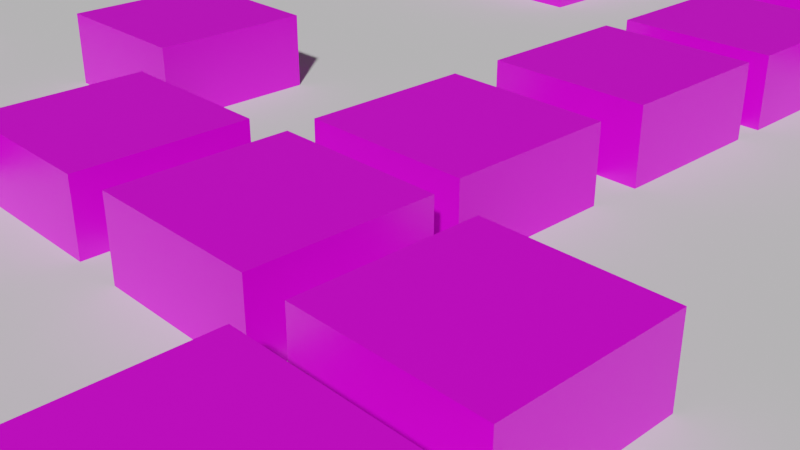 # Source: cetkaik.blend  (saved by Blender 2.80.75; exported with 4.5.12 LTS)
import bpy
from mathutils import Matrix  # noqa: F401  (used for matrix-valued properties, if any)

bpy.ops.wm.read_factory_settings(use_empty=True)
scene = bpy.context.scene
scene.name = 'Scene'

# ---- collections
col_collection = bpy.data.collections.new('Collection'); scene.collection.children.link(col_collection)

# ---- images (referenced by path relative to the original .blend; pixels are not part of the script)
import os
ASSET_DIR = os.environ.get("B2B_ASSET_DIR", "")  # directory of the original .blend (textures are referenced by path, not embedded)
HERE = os.path.dirname(os.path.abspath(__file__))  # packed textures are extracted next to this script under _unpacked/

def load_image(name, relpath, width, height, colorspace="sRGB"):
    """Load a texture the original file referenced (path relative to the .blend, or extracted next to this script)."""
    p = next((c for c in (os.path.join(HERE, relpath), os.path.join(ASSET_DIR, relpath)) if relpath and os.path.exists(c)), "")
    if p:
        img = bpy.data.images.load(p, check_existing=True)
        img.name = name
    else:  # same state as the original file: an image datablock whose file is absent (Cycles renders it pink)
        img = bpy.data.images.new(name, width, height)
        img.source = "FILE"
        img.filepath = "//" + (relpath or name)
    img.colorspace_settings.name = colorspace
    return img
img_kauk_001 = load_image('kauk.001', 'textures/kauk.png', 1024, 1024, 'sRGB')
img_maun_png_001 = load_image('maun.png.001', 'textures/maun.png', 1024, 1024, 'sRGB')
img_b_uai_png = load_image('b_uai.png', 'textures/b_uai.png', 1024, 1024, 'sRGB')
img_b_io_png = load_image('b_io.png', 'textures/b_io.png', 1024, 1024, 'sRGB')
img_b_kaun_png = load_image('b_kaun.png', 'textures/b_kaun.png', 1024, 1024, 'sRGB')
img_b_gua_png = load_image('b_gua.png', 'textures/b_gua.png', 1024, 1024, 'sRGB')
img_tuk_png_002 = load_image('tuk.png.002', 'textures/tuk.png', 1024, 1024, 'sRGB')
img_nuak_png = load_image('nuak.png', 'textures/nuak.png', 1024, 1024, 'sRGB')
img_kauk_007 = load_image('kauk.007', 'textures/kauk.png', 1024, 1024, 'sRGB')
img_kauk_006 = load_image('kauk.006', 'textures/kauk.png', 1024, 1024, 'sRGB')
img_kua_png = load_image('kua.png', 'textures/kua.png', 1024, 1024, 'sRGB')
img_kaun_png = load_image('kaun.png', 'textures/kaun.png', 1024, 1024, 'sRGB')
img_b_dau_png = load_image('b_dau.png', 'textures/b_dau.png', 1024, 1024, 'sRGB')
img_b_tuk_png = load_image('b_tuk.png', 'textures/b_tuk.png', 1024, 1024, 'sRGB')
img_b_kua_png = load_image('b_kua.png', 'textures/b_kua.png', 1024, 1024, 'sRGB')
img_tuk_png_008 = load_image('tuk.png.008', 'textures/tuk.png', 1024, 1024, 'sRGB')
img_kauk_019 = load_image('kauk.019', 'textures/kauk.png', 1024, 1024, 'sRGB')
img_kauk_018 = load_image('kauk.018', 'textures/kauk.png', 1024, 1024, 'sRGB')
img_b_tam_png = load_image('b_tam.png', 'textures/b_tam.png', 1024, 1024, 'sRGB')
img_kauk_013 = load_image('kauk.013', 'textures/kauk.png', 1024, 1024, 'sRGB')
img_kauk_012 = load_image('kauk.012', 'textures/kauk.png', 1024, 1024, 'sRGB')
img_b_nuak_png = load_image('b_nuak.png', 'textures/b_nuak.png', 1024, 1024, 'sRGB')
img_dau_png = load_image('dau.png', 'textures/dau.png', 1024, 1024, 'sRGB')
img_gua_png = load_image('gua.png', 'textures/gua.png', 1024, 1024, 'sRGB')
img_b_maun_png = load_image('b_maun.png', 'textures/b_maun.png', 1024, 1024, 'sRGB')
img_io_png = load_image('io.png', 'textures/io.png', 1024, 1024, 'sRGB')
img_uai_png_020 = load_image('uai.png.020', 'textures/uai.png', 1024, 1024, 'sRGB')
img_b_kauk_png = load_image('b_kauk.png', 'textures/b_kauk.png', 1024, 1024, 'sRGB')
img_b_kauk_png_001 = load_image('b_kauk.png.001', 'textures/b_kauk.png', 1024, 1024, 'sRGB')
img_kauk_021 = load_image('kauk.021', 'textures/kauk.png', 1024, 1024, 'sRGB')
img_b_kauk_png_002 = load_image('b_kauk.png.002', 'textures/b_kauk.png', 1024, 1024, 'sRGB')
img_b_kauk_png_003 = load_image('b_kauk.png.003', 'textures/b_kauk.png', 1024, 1024, 'sRGB')
img_b_kauk_png_004 = load_image('b_kauk.png.004', 'textures/b_kauk.png', 1024, 1024, 'sRGB')
img_b_kauk_png_005 = load_image('b_kauk.png.005', 'textures/b_kauk.png', 1024, 1024, 'sRGB')
img_b_tuk_png_001 = load_image('b_tuk.png.001', 'textures/b_tuk.png', 1024, 1024, 'sRGB')
img_b_kauk_png_006 = load_image('b_kauk.png.006', 'textures/b_kauk.png', 1024, 1024, 'sRGB')
img_b_kauk_png_007 = load_image('b_kauk.png.007', 'textures/b_kauk.png', 1024, 1024, 'sRGB')
img_b_dau_png_001 = load_image('b_dau.png.001', 'textures/b_dau.png', 1024, 1024, 'sRGB')
img_kaun_png_001 = load_image('kaun.png.001', 'textures/kaun.png', 1024, 1024, 'sRGB')
img_kua_png_001 = load_image('kua.png.001', 'textures/kua.png', 1024, 1024, 'sRGB')
img_maun_png_016 = load_image('maun.png.016', 'textures/maun.png', 1024, 1024, 'sRGB')
img_uai_png_021 = load_image('uai.png.021', 'textures/uai.png', 1024, 1024, 'sRGB')
img_b_uai_png_001 = load_image('b_uai.png.001', 'textures/b_uai.png', 1024, 1024, 'sRGB')
img_b_gua_png_001 = load_image('b_gua.png.001', 'textures/b_gua.png', 1024, 1024, 'sRGB')
img_dau_png_001 = load_image('dau.png.001', 'textures/dau.png', 1024, 1024, 'sRGB')
img_b_kaun_png_001 = load_image('b_kaun.png.001', 'textures/b_kaun.png', 1024, 1024, 'sRGB')
img_b_maun_png_001 = load_image('b_maun.png.001', 'textures/b_maun.png', 1024, 1024, 'sRGB')
img_b_kua_png_001 = load_image('b_kua.png.001', 'textures/b_kua.png', 1024, 1024, 'sRGB')
img_gua_png_001 = load_image('gua.png.001', 'textures/gua.png', 1024, 1024, 'sRGB')

# ---- materials (node trees are filled in below, after node groups)
mat_mat_kauk_001 = bpy.data.materials.new('mat_kauk.001')
mat_mat_kauk_001.alpha_threshold = 0.0
mat_mat_kauk_001.use_transparent_shadow = False
mat_mat_kauk_001.line_color = (0.0, 0.0, 0.0, 1.0)
mat_mat_maun_001 = bpy.data.materials.new('mat_maun.001')
mat_mat_maun_001.use_transparent_shadow = False
mat_mat_b_uai = bpy.data.materials.new('mat_b_uai')
mat_mat_b_uai.alpha_threshold = 0.0
mat_mat_b_uai.use_transparent_shadow = False
mat_mat_b_uai.line_color = (0.0, 0.0, 0.0, 1.0)
mat_mat_b_io = bpy.data.materials.new('mat_b_io')
mat_mat_b_io.use_transparent_shadow = False
mat_mat_b_kaun = bpy.data.materials.new('mat_b_kaun')
mat_mat_b_kaun.use_transparent_shadow = False
mat_mat_b_gua = bpy.data.materials.new('mat_b_gua')
mat_mat_b_gua.use_transparent_shadow = False
mat_mat_tuk_002 = bpy.data.materials.new('mat_tuk.002')
mat_mat_tuk_002.use_transparent_shadow = False
mat_mat_nuak = bpy.data.materials.new('mat_nuak')
mat_mat_nuak.use_transparent_shadow = False
mat_mat_kauk_007 = bpy.data.materials.new('mat_kauk.007')
mat_mat_kauk_007.alpha_threshold = 0.0
mat_mat_kauk_007.use_transparent_shadow = False
mat_mat_kauk_007.line_color = (0.0, 0.0, 0.0, 1.0)
mat_mat_kauk_006 = bpy.data.materials.new('mat_kauk.006')
mat_mat_kauk_006.alpha_threshold = 0.0
mat_mat_kauk_006.use_transparent_shadow = False
mat_mat_kauk_006.line_color = (0.0, 0.0, 0.0, 1.0)
mat_mat_kua = bpy.data.materials.new('mat_kua')
mat_mat_kua.alpha_threshold = 0.0
mat_mat_kua.use_transparent_shadow = False
mat_mat_kua.line_color = (0.0, 0.0, 0.0, 1.0)
mat_mat_kaun = bpy.data.materials.new('mat_kaun')
mat_mat_kaun.use_transparent_shadow = False
mat_mat_b_dau = bpy.data.materials.new('mat_b_dau')
mat_mat_b_dau.use_transparent_shadow = False
mat_mat_b_tuk = bpy.data.materials.new('mat_b_tuk')
mat_mat_b_tuk.use_transparent_shadow = False
mat_mat_b_kua = bpy.data.materials.new('mat_b_kua')
mat_mat_b_kua.alpha_threshold = 0.0
mat_mat_b_kua.use_transparent_shadow = False
mat_mat_b_kua.line_color = (0.0, 0.0, 0.0, 1.0)
mat_mat_tuk_008 = bpy.data.materials.new('mat_tuk.008')
mat_mat_tuk_008.use_transparent_shadow = False
mat_mat_kauk_019 = bpy.data.materials.new('mat_kauk.019')
mat_mat_kauk_019.alpha_threshold = 0.0
mat_mat_kauk_019.use_transparent_shadow = False
mat_mat_kauk_019.line_color = (0.0, 0.0, 0.0, 1.0)
mat_mat_kauk_018 = bpy.data.materials.new('mat_kauk.018')
mat_mat_kauk_018.alpha_threshold = 0.0
mat_mat_kauk_018.use_transparent_shadow = False
mat_mat_kauk_018.line_color = (0.0, 0.0, 0.0, 1.0)
mat_mat_b_tam = bpy.data.materials.new('mat_b_tam')
mat_mat_b_tam.alpha_threshold = 0.0
mat_mat_b_tam.use_transparent_shadow = False
mat_mat_b_tam.line_color = (0.0, 0.0, 0.0, 1.0)
mat_mat_kauk_013 = bpy.data.materials.new('mat_kauk.013')
mat_mat_kauk_013.alpha_threshold = 0.0
mat_mat_kauk_013.use_transparent_shadow = False
mat_mat_kauk_013.line_color = (0.0, 0.0, 0.0, 1.0)
mat_mat_kauk_012 = bpy.data.materials.new('mat_kauk.012')
mat_mat_kauk_012.alpha_threshold = 0.0
mat_mat_kauk_012.use_transparent_shadow = False
mat_mat_kauk_012.line_color = (0.0, 0.0, 0.0, 1.0)
mat_mat_b_nuak = bpy.data.materials.new('mat_b_nuak')
mat_mat_b_nuak.use_transparent_shadow = False
mat_mat_dau = bpy.data.materials.new('mat_dau')
mat_mat_dau.use_transparent_shadow = False
mat_mat_gua = bpy.data.materials.new('mat_gua')
mat_mat_gua.use_transparent_shadow = False
mat_mat_b_maun = bpy.data.materials.new('mat_b_maun')
mat_mat_b_maun.use_transparent_shadow = False
mat_mat_io = bpy.data.materials.new('mat_io')
mat_mat_io.use_transparent_shadow = False
mat_mat_uai_020 = bpy.data.materials.new('mat_uai.020')
mat_mat_uai_020.use_transparent_shadow = False
mat_mat_b_kauk = bpy.data.materials.new('mat_b_kauk')
mat_mat_b_kauk.alpha_threshold = 0.0
mat_mat_b_kauk.use_transparent_shadow = False
mat_mat_b_kauk.line_color = (0.0, 0.0, 0.0, 1.0)
mat_mat_b_kauk_001 = bpy.data.materials.new('mat_b_kauk.001')
mat_mat_b_kauk_001.alpha_threshold = 0.0
mat_mat_b_kauk_001.use_transparent_shadow = False
mat_mat_b_kauk_001.line_color = (0.0, 0.0, 0.0, 1.0)
mat_mat_kauk_020 = bpy.data.materials.new('mat_kauk.020')
mat_mat_kauk_020.alpha_threshold = 0.0
mat_mat_kauk_020.use_transparent_shadow = False
mat_mat_kauk_020.line_color = (0.0, 0.0, 0.0, 1.0)
mat_mat_b_kauk_002 = bpy.data.materials.new('mat_b_kauk.002')
mat_mat_b_kauk_002.alpha_threshold = 0.0
mat_mat_b_kauk_002.use_transparent_shadow = False
mat_mat_b_kauk_002.line_color = (0.0, 0.0, 0.0, 1.0)
mat_mat_b_kauk_003 = bpy.data.materials.new('mat_b_kauk.003')
mat_mat_b_kauk_003.alpha_threshold = 0.0
mat_mat_b_kauk_003.use_transparent_shadow = False
mat_mat_b_kauk_003.line_color = (0.0, 0.0, 0.0, 1.0)
mat_mat_b_kauk_004 = bpy.data.materials.new('mat_b_kauk.004')
mat_mat_b_kauk_004.alpha_threshold = 0.0
mat_mat_b_kauk_004.use_transparent_shadow = False
mat_mat_b_kauk_004.line_color = (0.0, 0.0, 0.0, 1.0)
mat_mat_b_kauk_005 = bpy.data.materials.new('mat_b_kauk.005')
mat_mat_b_kauk_005.alpha_threshold = 0.0
mat_mat_b_kauk_005.use_transparent_shadow = False
mat_mat_b_kauk_005.line_color = (0.0, 0.0, 0.0, 1.0)
mat_mat_b_tuk_001 = bpy.data.materials.new('mat_b_tuk.001')
mat_mat_b_tuk_001.use_transparent_shadow = False
mat_mat_b_kauk_006 = bpy.data.materials.new('mat_b_kauk.006')
mat_mat_b_kauk_006.alpha_threshold = 0.0
mat_mat_b_kauk_006.use_transparent_shadow = False
mat_mat_b_kauk_006.line_color = (0.0, 0.0, 0.0, 1.0)
mat_mat_b_kauk_007 = bpy.data.materials.new('mat_b_kauk.007')
mat_mat_b_kauk_007.alpha_threshold = 0.0
mat_mat_b_kauk_007.use_transparent_shadow = False
mat_mat_b_kauk_007.line_color = (0.0, 0.0, 0.0, 1.0)
mat_mat_b_dau_001 = bpy.data.materials.new('mat_b_dau.001')
mat_mat_b_dau_001.use_transparent_shadow = False
mat_mat_kaun_001 = bpy.data.materials.new('mat_kaun.001')
mat_mat_kaun_001.use_transparent_shadow = False
mat_mat_kua_001 = bpy.data.materials.new('mat_kua.001')
mat_mat_kua_001.alpha_threshold = 0.0
mat_mat_kua_001.use_transparent_shadow = False
mat_mat_kua_001.line_color = (0.0, 0.0, 0.0, 1.0)
mat_mat_maun_005 = bpy.data.materials.new('mat_maun.005')
mat_mat_maun_005.use_transparent_shadow = False
mat_mat_uai_004 = bpy.data.materials.new('mat_uai.004')
mat_mat_uai_004.use_transparent_shadow = False
mat_mat_b_uai_001 = bpy.data.materials.new('mat_b_uai.001')
mat_mat_b_uai_001.alpha_threshold = 0.0
mat_mat_b_uai_001.use_transparent_shadow = False
mat_mat_b_uai_001.line_color = (0.0, 0.0, 0.0, 1.0)
mat_mat_b_gua_001 = bpy.data.materials.new('mat_b_gua.001')
mat_mat_b_gua_001.use_transparent_shadow = False
mat_mat_dau_001 = bpy.data.materials.new('mat_dau.001')
mat_mat_dau_001.use_transparent_shadow = False
mat_mat_b_kaun_001 = bpy.data.materials.new('mat_b_kaun.001')
mat_mat_b_kaun_001.use_transparent_shadow = False
mat_mat_b_maun_001 = bpy.data.materials.new('mat_b_maun.001')
mat_mat_b_maun_001.use_transparent_shadow = False
mat_mat_b_kua_001 = bpy.data.materials.new('mat_b_kua.001')
mat_mat_b_kua_001.alpha_threshold = 0.0
mat_mat_b_kua_001.use_transparent_shadow = False
mat_mat_b_kua_001.line_color = (0.0, 0.0, 0.0, 1.0)
mat_mat_gua_001 = bpy.data.materials.new('mat_gua.001')
mat_mat_gua_001.use_transparent_shadow = False

# ---- material node trees
mat_mat_kauk_001.use_nodes = True; mat_mat_kauk_001.node_tree.nodes.clear()
_N = mat_mat_kauk_001.node_tree.nodes; _L = mat_mat_kauk_001.node_tree.links
n0 = _N.new('ShaderNodeOutputMaterial'); n0.name = 'Material Output'; n0.location = (300, 300)
n1 = _N.new('ShaderNodeBsdfPrincipled'); n1.name = 'Principled BSDF'; n1.location = (10, 300)
n1.distribution = 'GGX'
n1.subsurface_method = 'BURLEY'
n1.inputs[2].default_value = 0.4
n1.inputs[3].default_value = 1.45
n1.inputs[27].default_value = (0.0, 0.0, 0.0, 1.0)
n1.inputs[28].default_value = 1.0
n2 = _N.new('ShaderNodeTexImage'); n2.name = 'Image Texture'; n2.location = (-280, 275)
n2.image = img_kauk_001
_L.new(n1.outputs[0], n0.inputs[0])
_L.new(n2.outputs[0], n1.inputs[0])
n0.is_active_output = True
mat_mat_maun_001.use_nodes = True; mat_mat_maun_001.node_tree.nodes.clear()
_N = mat_mat_maun_001.node_tree.nodes; _L = mat_mat_maun_001.node_tree.links
n0 = _N.new('ShaderNodeOutputMaterial'); n0.name = 'Material Output'; n0.location = (300, 300)
n1 = _N.new('ShaderNodeBsdfPrincipled'); n1.name = 'Principled BSDF'; n1.location = (10, 300)
n1.distribution = 'GGX'
n1.subsurface_method = 'BURLEY'
n1.inputs[3].default_value = 1.45
n1.inputs[27].default_value = (0.0, 0.0, 0.0, 1.0)
n1.inputs[28].default_value = 1.0
n2 = _N.new('ShaderNodeTexImage'); n2.name = 'Image Texture'; n2.location = (-280, 275)
n2.image = img_maun_png_001
_L.new(n1.outputs[0], n0.inputs[0])
_L.new(n2.outputs[0], n1.inputs[0])
n0.is_active_output = True
mat_mat_b_uai.use_nodes = True; mat_mat_b_uai.node_tree.nodes.clear()
_N = mat_mat_b_uai.node_tree.nodes; _L = mat_mat_b_uai.node_tree.links
n0 = _N.new('ShaderNodeOutputMaterial'); n0.name = 'Material Output'; n0.location = (300, 300)
n1 = _N.new('ShaderNodeBsdfPrincipled'); n1.name = 'Principled BSDF'; n1.location = (10, 300)
n1.distribution = 'GGX'
n1.subsurface_method = 'BURLEY'
n1.inputs[2].default_value = 0.4
n1.inputs[3].default_value = 1.45
n1.inputs[27].default_value = (0.0, 0.0, 0.0, 1.0)
n1.inputs[28].default_value = 1.0
n2 = _N.new('ShaderNodeTexImage'); n2.name = 'Image Texture'; n2.location = (-280, 275)
n2.image = img_b_uai_png
_L.new(n1.outputs[0], n0.inputs[0])
_L.new(n2.outputs[0], n1.inputs[0])
n0.is_active_output = True
mat_mat_b_io.use_nodes = True; mat_mat_b_io.node_tree.nodes.clear()
_N = mat_mat_b_io.node_tree.nodes; _L = mat_mat_b_io.node_tree.links
n0 = _N.new('ShaderNodeOutputMaterial'); n0.name = 'Material Output'; n0.location = (300, 300)
n1 = _N.new('ShaderNodeBsdfPrincipled'); n1.name = 'Principled BSDF'; n1.location = (10, 300)
n1.distribution = 'GGX'
n1.subsurface_method = 'BURLEY'
n1.inputs[3].default_value = 1.45
n1.inputs[27].default_value = (0.0, 0.0, 0.0, 1.0)
n1.inputs[28].default_value = 1.0
n2 = _N.new('ShaderNodeTexImage'); n2.name = 'Image Texture'; n2.location = (-280, 275)
n2.image = img_b_io_png
_L.new(n1.outputs[0], n0.inputs[0])
_L.new(n2.outputs[0], n1.inputs[0])
n0.is_active_output = True
mat_mat_b_kaun.use_nodes = True; mat_mat_b_kaun.node_tree.nodes.clear()
_N = mat_mat_b_kaun.node_tree.nodes; _L = mat_mat_b_kaun.node_tree.links
n0 = _N.new('ShaderNodeOutputMaterial'); n0.name = 'Material Output'; n0.location = (300, 300)
n1 = _N.new('ShaderNodeBsdfPrincipled'); n1.name = 'Principled BSDF'; n1.location = (10, 300)
n1.distribution = 'GGX'
n1.subsurface_method = 'BURLEY'
n1.inputs[3].default_value = 1.45
n1.inputs[27].default_value = (0.0, 0.0, 0.0, 1.0)
n1.inputs[28].default_value = 1.0
n2 = _N.new('ShaderNodeTexImage'); n2.name = 'Image Texture'; n2.location = (-280, 275)
n2.image = img_b_kaun_png
_L.new(n1.outputs[0], n0.inputs[0])
_L.new(n2.outputs[0], n1.inputs[0])
n0.is_active_output = True
mat_mat_b_gua.use_nodes = True; mat_mat_b_gua.node_tree.nodes.clear()
_N = mat_mat_b_gua.node_tree.nodes; _L = mat_mat_b_gua.node_tree.links
n0 = _N.new('ShaderNodeOutputMaterial'); n0.name = 'Material Output'; n0.location = (300, 300)
n1 = _N.new('ShaderNodeBsdfPrincipled'); n1.name = 'Principled BSDF'; n1.location = (10, 300)
n1.distribution = 'GGX'
n1.subsurface_method = 'BURLEY'
n1.inputs[3].default_value = 1.45
n1.inputs[27].default_value = (0.0, 0.0, 0.0, 1.0)
n1.inputs[28].default_value = 1.0
n2 = _N.new('ShaderNodeTexImage'); n2.name = 'Image Texture'; n2.location = (-280, 275)
n2.image = img_b_gua_png
_L.new(n1.outputs[0], n0.inputs[0])
_L.new(n2.outputs[0], n1.inputs[0])
n0.is_active_output = True
mat_mat_tuk_002.use_nodes = True; mat_mat_tuk_002.node_tree.nodes.clear()
_N = mat_mat_tuk_002.node_tree.nodes; _L = mat_mat_tuk_002.node_tree.links
n0 = _N.new('ShaderNodeOutputMaterial'); n0.name = 'Material Output'; n0.location = (300, 300)
n1 = _N.new('ShaderNodeBsdfPrincipled'); n1.name = 'Principled BSDF'; n1.location = (10, 300)
n1.distribution = 'GGX'
n1.subsurface_method = 'BURLEY'
n1.inputs[3].default_value = 1.45
n1.inputs[27].default_value = (0.0, 0.0, 0.0, 1.0)
n1.inputs[28].default_value = 1.0
n2 = _N.new('ShaderNodeTexImage'); n2.name = 'Image Texture'; n2.location = (-280, 275)
n2.image = img_tuk_png_002
_L.new(n1.outputs[0], n0.inputs[0])
_L.new(n2.outputs[0], n1.inputs[0])
n0.is_active_output = True
mat_mat_nuak.use_nodes = True; mat_mat_nuak.node_tree.nodes.clear()
_N = mat_mat_nuak.node_tree.nodes; _L = mat_mat_nuak.node_tree.links
n0 = _N.new('ShaderNodeOutputMaterial'); n0.name = 'Material Output'; n0.location = (300, 300)
n1 = _N.new('ShaderNodeBsdfPrincipled'); n1.name = 'Principled BSDF'; n1.location = (10, 300)
n1.distribution = 'GGX'
n1.subsurface_method = 'BURLEY'
n1.inputs[3].default_value = 1.45
n1.inputs[27].default_value = (0.0, 0.0, 0.0, 1.0)
n1.inputs[28].default_value = 1.0
n2 = _N.new('ShaderNodeTexImage'); n2.name = 'Image Texture'; n2.location = (-280, 275)
n2.image = img_nuak_png
_L.new(n1.outputs[0], n0.inputs[0])
_L.new(n2.outputs[0], n1.inputs[0])
n0.is_active_output = True
mat_mat_kauk_007.use_nodes = True; mat_mat_kauk_007.node_tree.nodes.clear()
_N = mat_mat_kauk_007.node_tree.nodes; _L = mat_mat_kauk_007.node_tree.links
n0 = _N.new('ShaderNodeOutputMaterial'); n0.name = 'Material Output'; n0.location = (300, 300)
n1 = _N.new('ShaderNodeBsdfPrincipled'); n1.name = 'Principled BSDF'; n1.location = (10, 300)
n1.distribution = 'GGX'
n1.subsurface_method = 'BURLEY'
n1.inputs[2].default_value = 0.4
n1.inputs[3].default_value = 1.45
n1.inputs[27].default_value = (0.0, 0.0, 0.0, 1.0)
n1.inputs[28].default_value = 1.0
n2 = _N.new('ShaderNodeTexImage'); n2.name = 'Image Texture'; n2.location = (-280, 275)
n2.image = img_kauk_007
_L.new(n1.outputs[0], n0.inputs[0])
_L.new(n2.outputs[0], n1.inputs[0])
n0.is_active_output = True
mat_mat_kauk_006.use_nodes = True; mat_mat_kauk_006.node_tree.nodes.clear()
_N = mat_mat_kauk_006.node_tree.nodes; _L = mat_mat_kauk_006.node_tree.links
n0 = _N.new('ShaderNodeOutputMaterial'); n0.name = 'Material Output'; n0.location = (300, 300)
n1 = _N.new('ShaderNodeBsdfPrincipled'); n1.name = 'Principled BSDF'; n1.location = (10, 300)
n1.distribution = 'GGX'
n1.subsurface_method = 'BURLEY'
n1.inputs[2].default_value = 0.4
n1.inputs[3].default_value = 1.45
n1.inputs[27].default_value = (0.0, 0.0, 0.0, 1.0)
n1.inputs[28].default_value = 1.0
n2 = _N.new('ShaderNodeTexImage'); n2.name = 'Image Texture'; n2.location = (-280, 275)
n2.image = img_kauk_006
_L.new(n1.outputs[0], n0.inputs[0])
_L.new(n2.outputs[0], n1.inputs[0])
n0.is_active_output = True
mat_mat_kua.use_nodes = True; mat_mat_kua.node_tree.nodes.clear()
_N = mat_mat_kua.node_tree.nodes; _L = mat_mat_kua.node_tree.links
n0 = _N.new('ShaderNodeOutputMaterial'); n0.name = 'Material Output'; n0.location = (300, 300)
n1 = _N.new('ShaderNodeBsdfPrincipled'); n1.name = 'Principled BSDF'; n1.location = (10, 300)
n1.distribution = 'GGX'
n1.subsurface_method = 'BURLEY'
n1.inputs[2].default_value = 0.4
n1.inputs[3].default_value = 1.45
n1.inputs[27].default_value = (0.0, 0.0, 0.0, 1.0)
n1.inputs[28].default_value = 1.0
n2 = _N.new('ShaderNodeTexImage'); n2.name = 'Image Texture'; n2.location = (-280, 275)
n2.image = img_kua_png
_L.new(n1.outputs[0], n0.inputs[0])
_L.new(n2.outputs[0], n1.inputs[0])
n0.is_active_output = True
mat_mat_kaun.use_nodes = True; mat_mat_kaun.node_tree.nodes.clear()
_N = mat_mat_kaun.node_tree.nodes; _L = mat_mat_kaun.node_tree.links
n0 = _N.new('ShaderNodeOutputMaterial'); n0.name = 'Material Output'; n0.location = (300, 300)
n1 = _N.new('ShaderNodeBsdfPrincipled'); n1.name = 'Principled BSDF'; n1.location = (10, 300)
n1.distribution = 'GGX'
n1.subsurface_method = 'BURLEY'
n1.inputs[3].default_value = 1.45
n1.inputs[27].default_value = (0.0, 0.0, 0.0, 1.0)
n1.inputs[28].default_value = 1.0
n2 = _N.new('ShaderNodeTexImage'); n2.name = 'Image Texture'; n2.location = (-280, 275)
n2.image = img_kaun_png
_L.new(n1.outputs[0], n0.inputs[0])
_L.new(n2.outputs[0], n1.inputs[0])
n0.is_active_output = True
mat_mat_b_dau.use_nodes = True; mat_mat_b_dau.node_tree.nodes.clear()
_N = mat_mat_b_dau.node_tree.nodes; _L = mat_mat_b_dau.node_tree.links
n0 = _N.new('ShaderNodeOutputMaterial'); n0.name = 'Material Output'; n0.location = (300, 300)
n1 = _N.new('ShaderNodeBsdfPrincipled'); n1.name = 'Principled BSDF'; n1.location = (10, 300)
n1.distribution = 'GGX'
n1.subsurface_method = 'BURLEY'
n1.inputs[3].default_value = 1.45
n1.inputs[27].default_value = (0.0, 0.0, 0.0, 1.0)
n1.inputs[28].default_value = 1.0
n2 = _N.new('ShaderNodeTexImage'); n2.name = 'Image Texture'; n2.location = (-280, 275)
n2.image = img_b_dau_png
_L.new(n1.outputs[0], n0.inputs[0])
_L.new(n2.outputs[0], n1.inputs[0])
n0.is_active_output = True
mat_mat_b_tuk.use_nodes = True; mat_mat_b_tuk.node_tree.nodes.clear()
_N = mat_mat_b_tuk.node_tree.nodes; _L = mat_mat_b_tuk.node_tree.links
n0 = _N.new('ShaderNodeOutputMaterial'); n0.name = 'Material Output'; n0.location = (300, 300)
n1 = _N.new('ShaderNodeBsdfPrincipled'); n1.name = 'Principled BSDF'; n1.location = (10, 300)
n1.distribution = 'GGX'
n1.subsurface_method = 'BURLEY'
n1.inputs[3].default_value = 1.45
n1.inputs[27].default_value = (0.0, 0.0, 0.0, 1.0)
n1.inputs[28].default_value = 1.0
n2 = _N.new('ShaderNodeTexImage'); n2.name = 'Image Texture'; n2.location = (-280, 275)
n2.image = img_b_tuk_png
_L.new(n1.outputs[0], n0.inputs[0])
_L.new(n2.outputs[0], n1.inputs[0])
n0.is_active_output = True
mat_mat_b_kua.use_nodes = True; mat_mat_b_kua.node_tree.nodes.clear()
_N = mat_mat_b_kua.node_tree.nodes; _L = mat_mat_b_kua.node_tree.links
n0 = _N.new('ShaderNodeOutputMaterial'); n0.name = 'Material Output'; n0.location = (300, 300)
n1 = _N.new('ShaderNodeBsdfPrincipled'); n1.name = 'Principled BSDF'; n1.location = (10, 300)
n1.distribution = 'GGX'
n1.subsurface_method = 'BURLEY'
n1.inputs[2].default_value = 0.4
n1.inputs[3].default_value = 1.45
n1.inputs[27].default_value = (0.0, 0.0, 0.0, 1.0)
n1.inputs[28].default_value = 1.0
n2 = _N.new('ShaderNodeTexImage'); n2.name = 'Image Texture'; n2.location = (-280, 275)
n2.image = img_b_kua_png
_L.new(n1.outputs[0], n0.inputs[0])
_L.new(n2.outputs[0], n1.inputs[0])
n0.is_active_output = True
mat_mat_tuk_008.use_nodes = True; mat_mat_tuk_008.node_tree.nodes.clear()
_N = mat_mat_tuk_008.node_tree.nodes; _L = mat_mat_tuk_008.node_tree.links
n0 = _N.new('ShaderNodeOutputMaterial'); n0.name = 'Material Output'; n0.location = (300, 300)
n1 = _N.new('ShaderNodeBsdfPrincipled'); n1.name = 'Principled BSDF'; n1.location = (10, 300)
n1.distribution = 'GGX'
n1.subsurface_method = 'BURLEY'
n1.inputs[3].default_value = 1.45
n1.inputs[27].default_value = (0.0, 0.0, 0.0, 1.0)
n1.inputs[28].default_value = 1.0
n2 = _N.new('ShaderNodeTexImage'); n2.name = 'Image Texture'; n2.location = (-280, 275)
n2.image = img_tuk_png_008
_L.new(n1.outputs[0], n0.inputs[0])
_L.new(n2.outputs[0], n1.inputs[0])
n0.is_active_output = True
mat_mat_kauk_019.use_nodes = True; mat_mat_kauk_019.node_tree.nodes.clear()
_N = mat_mat_kauk_019.node_tree.nodes; _L = mat_mat_kauk_019.node_tree.links
n0 = _N.new('ShaderNodeOutputMaterial'); n0.name = 'Material Output'; n0.location = (300, 300)
n1 = _N.new('ShaderNodeBsdfPrincipled'); n1.name = 'Principled BSDF'; n1.location = (10, 300)
n1.distribution = 'GGX'
n1.subsurface_method = 'BURLEY'
n1.inputs[2].default_value = 0.4
n1.inputs[3].default_value = 1.45
n1.inputs[27].default_value = (0.0, 0.0, 0.0, 1.0)
n1.inputs[28].default_value = 1.0
n2 = _N.new('ShaderNodeTexImage'); n2.name = 'Image Texture'; n2.location = (-280, 275)
n2.image = img_kauk_019
_L.new(n1.outputs[0], n0.inputs[0])
_L.new(n2.outputs[0], n1.inputs[0])
n0.is_active_output = True
mat_mat_kauk_018.use_nodes = True; mat_mat_kauk_018.node_tree.nodes.clear()
_N = mat_mat_kauk_018.node_tree.nodes; _L = mat_mat_kauk_018.node_tree.links
n0 = _N.new('ShaderNodeOutputMaterial'); n0.name = 'Material Output'; n0.location = (300, 300)
n1 = _N.new('ShaderNodeBsdfPrincipled'); n1.name = 'Principled BSDF'; n1.location = (10, 300)
n1.distribution = 'GGX'
n1.subsurface_method = 'BURLEY'
n1.inputs[2].default_value = 0.4
n1.inputs[3].default_value = 1.45
n1.inputs[27].default_value = (0.0, 0.0, 0.0, 1.0)
n1.inputs[28].default_value = 1.0
n2 = _N.new('ShaderNodeTexImage'); n2.name = 'Image Texture'; n2.location = (-280, 275)
n2.image = img_kauk_018
_L.new(n1.outputs[0], n0.inputs[0])
_L.new(n2.outputs[0], n1.inputs[0])
n0.is_active_output = True
mat_mat_b_tam.use_nodes = True; mat_mat_b_tam.node_tree.nodes.clear()
_N = mat_mat_b_tam.node_tree.nodes; _L = mat_mat_b_tam.node_tree.links
n0 = _N.new('ShaderNodeOutputMaterial'); n0.name = 'Material Output'; n0.location = (300, 300)
n1 = _N.new('ShaderNodeBsdfPrincipled'); n1.name = 'Principled BSDF'; n1.location = (10, 300)
n1.distribution = 'GGX'
n1.subsurface_method = 'BURLEY'
n1.inputs[2].default_value = 0.4
n1.inputs[3].default_value = 1.45
n1.inputs[27].default_value = (0.0, 0.0, 0.0, 1.0)
n1.inputs[28].default_value = 1.0
n2 = _N.new('ShaderNodeTexImage'); n2.name = 'Image Texture'; n2.location = (-280, 275)
n2.image = img_b_tam_png
_L.new(n1.outputs[0], n0.inputs[0])
_L.new(n2.outputs[0], n1.inputs[0])
n0.is_active_output = True
mat_mat_kauk_013.use_nodes = True; mat_mat_kauk_013.node_tree.nodes.clear()
_N = mat_mat_kauk_013.node_tree.nodes; _L = mat_mat_kauk_013.node_tree.links
n0 = _N.new('ShaderNodeOutputMaterial'); n0.name = 'Material Output'; n0.location = (300, 300)
n1 = _N.new('ShaderNodeBsdfPrincipled'); n1.name = 'Principled BSDF'; n1.location = (10, 300)
n1.distribution = 'GGX'
n1.subsurface_method = 'BURLEY'
n1.inputs[2].default_value = 0.4
n1.inputs[3].default_value = 1.45
n1.inputs[27].default_value = (0.0, 0.0, 0.0, 1.0)
n1.inputs[28].default_value = 1.0
n2 = _N.new('ShaderNodeTexImage'); n2.name = 'Image Texture'; n2.location = (-280, 275)
n2.image = img_kauk_013
_L.new(n1.outputs[0], n0.inputs[0])
_L.new(n2.outputs[0], n1.inputs[0])
n0.is_active_output = True
mat_mat_kauk_012.use_nodes = True; mat_mat_kauk_012.node_tree.nodes.clear()
_N = mat_mat_kauk_012.node_tree.nodes; _L = mat_mat_kauk_012.node_tree.links
n0 = _N.new('ShaderNodeOutputMaterial'); n0.name = 'Material Output'; n0.location = (300, 300)
n1 = _N.new('ShaderNodeBsdfPrincipled'); n1.name = 'Principled BSDF'; n1.location = (10, 300)
n1.distribution = 'GGX'
n1.subsurface_method = 'BURLEY'
n1.inputs[2].default_value = 0.4
n1.inputs[3].default_value = 1.45
n1.inputs[27].default_value = (0.0, 0.0, 0.0, 1.0)
n1.inputs[28].default_value = 1.0
n2 = _N.new('ShaderNodeTexImage'); n2.name = 'Image Texture'; n2.location = (-280, 275)
n2.image = img_kauk_012
_L.new(n1.outputs[0], n0.inputs[0])
_L.new(n2.outputs[0], n1.inputs[0])
n0.is_active_output = True
mat_mat_b_nuak.use_nodes = True; mat_mat_b_nuak.node_tree.nodes.clear()
_N = mat_mat_b_nuak.node_tree.nodes; _L = mat_mat_b_nuak.node_tree.links
n0 = _N.new('ShaderNodeOutputMaterial'); n0.name = 'Material Output'; n0.location = (300, 300)
n1 = _N.new('ShaderNodeBsdfPrincipled'); n1.name = 'Principled BSDF'; n1.location = (10, 300)
n1.distribution = 'GGX'
n1.subsurface_method = 'BURLEY'
n1.inputs[3].default_value = 1.45
n1.inputs[27].default_value = (0.0, 0.0, 0.0, 1.0)
n1.inputs[28].default_value = 1.0
n2 = _N.new('ShaderNodeTexImage'); n2.name = 'Image Texture'; n2.location = (-280, 275)
n2.image = img_b_nuak_png
_L.new(n1.outputs[0], n0.inputs[0])
_L.new(n2.outputs[0], n1.inputs[0])
n0.is_active_output = True
mat_mat_dau.use_nodes = True; mat_mat_dau.node_tree.nodes.clear()
_N = mat_mat_dau.node_tree.nodes; _L = mat_mat_dau.node_tree.links
n0 = _N.new('ShaderNodeOutputMaterial'); n0.name = 'Material Output'; n0.location = (300, 300)
n1 = _N.new('ShaderNodeBsdfPrincipled'); n1.name = 'Principled BSDF'; n1.location = (10, 300)
n1.distribution = 'GGX'
n1.subsurface_method = 'BURLEY'
n1.inputs[3].default_value = 1.45
n1.inputs[27].default_value = (0.0, 0.0, 0.0, 1.0)
n1.inputs[28].default_value = 1.0
n2 = _N.new('ShaderNodeTexImage'); n2.name = 'Image Texture'; n2.location = (-280, 275)
n2.image = img_dau_png
_L.new(n1.outputs[0], n0.inputs[0])
_L.new(n2.outputs[0], n1.inputs[0])
n0.is_active_output = True
mat_mat_gua.use_nodes = True; mat_mat_gua.node_tree.nodes.clear()
_N = mat_mat_gua.node_tree.nodes; _L = mat_mat_gua.node_tree.links
n0 = _N.new('ShaderNodeOutputMaterial'); n0.name = 'Material Output'; n0.location = (300, 300)
n1 = _N.new('ShaderNodeBsdfPrincipled'); n1.name = 'Principled BSDF'; n1.location = (10, 300)
n1.distribution = 'GGX'
n1.subsurface_method = 'BURLEY'
n1.inputs[3].default_value = 1.45
n1.inputs[27].default_value = (0.0, 0.0, 0.0, 1.0)
n1.inputs[28].default_value = 1.0
n2 = _N.new('ShaderNodeTexImage'); n2.name = 'Image Texture'; n2.location = (-280, 275)
n2.image = img_gua_png
_L.new(n1.outputs[0], n0.inputs[0])
_L.new(n2.outputs[0], n1.inputs[0])
n0.is_active_output = True
mat_mat_b_maun.use_nodes = True; mat_mat_b_maun.node_tree.nodes.clear()
_N = mat_mat_b_maun.node_tree.nodes; _L = mat_mat_b_maun.node_tree.links
n0 = _N.new('ShaderNodeOutputMaterial'); n0.name = 'Material Output'; n0.location = (300, 300)
n1 = _N.new('ShaderNodeBsdfPrincipled'); n1.name = 'Principled BSDF'; n1.location = (10, 300)
n1.distribution = 'GGX'
n1.subsurface_method = 'BURLEY'
n1.inputs[3].default_value = 1.45
n1.inputs[27].default_value = (0.0, 0.0, 0.0, 1.0)
n1.inputs[28].default_value = 1.0
n2 = _N.new('ShaderNodeTexImage'); n2.name = 'Image Texture'; n2.location = (-280, 275)
n2.image = img_b_maun_png
_L.new(n1.outputs[0], n0.inputs[0])
_L.new(n2.outputs[0], n1.inputs[0])
n0.is_active_output = True
mat_mat_io.use_nodes = True; mat_mat_io.node_tree.nodes.clear()
_N = mat_mat_io.node_tree.nodes; _L = mat_mat_io.node_tree.links
n0 = _N.new('ShaderNodeOutputMaterial'); n0.name = 'Material Output'; n0.location = (300, 300)
n1 = _N.new('ShaderNodeBsdfPrincipled'); n1.name = 'Principled BSDF'; n1.location = (10, 300)
n1.distribution = 'GGX'
n1.subsurface_method = 'BURLEY'
n1.inputs[3].default_value = 1.45
n1.inputs[27].default_value = (0.0, 0.0, 0.0, 1.0)
n1.inputs[28].default_value = 1.0
n2 = _N.new('ShaderNodeTexImage'); n2.name = 'Image Texture'; n2.location = (-280, 275)
n2.image = img_io_png
_L.new(n1.outputs[0], n0.inputs[0])
_L.new(n2.outputs[0], n1.inputs[0])
n0.is_active_output = True
mat_mat_uai_020.use_nodes = True; mat_mat_uai_020.node_tree.nodes.clear()
_N = mat_mat_uai_020.node_tree.nodes; _L = mat_mat_uai_020.node_tree.links
n0 = _N.new('ShaderNodeOutputMaterial'); n0.name = 'Material Output'; n0.location = (300, 300)
n1 = _N.new('ShaderNodeBsdfPrincipled'); n1.name = 'Principled BSDF'; n1.location = (10, 300)
n1.distribution = 'GGX'
n1.subsurface_method = 'BURLEY'
n1.inputs[3].default_value = 1.45
n1.inputs[27].default_value = (0.0, 0.0, 0.0, 1.0)
n1.inputs[28].default_value = 1.0
n2 = _N.new('ShaderNodeTexImage'); n2.name = 'Image Texture'; n2.location = (-280, 275)
n2.image = img_uai_png_020
_L.new(n1.outputs[0], n0.inputs[0])
_L.new(n2.outputs[0], n1.inputs[0])
n0.is_active_output = True
mat_mat_b_kauk.use_nodes = True; mat_mat_b_kauk.node_tree.nodes.clear()
_N = mat_mat_b_kauk.node_tree.nodes; _L = mat_mat_b_kauk.node_tree.links
n0 = _N.new('ShaderNodeOutputMaterial'); n0.name = 'Material Output'; n0.location = (300, 300)
n1 = _N.new('ShaderNodeBsdfPrincipled'); n1.name = 'Principled BSDF'; n1.location = (10, 300)
n1.distribution = 'GGX'
n1.subsurface_method = 'BURLEY'
n1.inputs[2].default_value = 0.4
n1.inputs[3].default_value = 1.45
n1.inputs[27].default_value = (0.0, 0.0, 0.0, 1.0)
n1.inputs[28].default_value = 1.0
n2 = _N.new('ShaderNodeTexImage'); n2.name = 'Image Texture'; n2.location = (-280, 275)
n2.image = img_b_kauk_png
_L.new(n1.outputs[0], n0.inputs[0])
_L.new(n2.outputs[0], n1.inputs[0])
n0.is_active_output = True
mat_mat_b_kauk_001.use_nodes = True; mat_mat_b_kauk_001.node_tree.nodes.clear()
_N = mat_mat_b_kauk_001.node_tree.nodes; _L = mat_mat_b_kauk_001.node_tree.links
n0 = _N.new('ShaderNodeOutputMaterial'); n0.name = 'Material Output'; n0.location = (300, 300)
n1 = _N.new('ShaderNodeBsdfPrincipled'); n1.name = 'Principled BSDF'; n1.location = (10, 300)
n1.distribution = 'GGX'
n1.subsurface_method = 'BURLEY'
n1.inputs[2].default_value = 0.4
n1.inputs[3].default_value = 1.45
n1.inputs[27].default_value = (0.0, 0.0, 0.0, 1.0)
n1.inputs[28].default_value = 1.0
n2 = _N.new('ShaderNodeTexImage'); n2.name = 'Image Texture'; n2.location = (-280, 275)
n2.image = img_b_kauk_png_001
_L.new(n1.outputs[0], n0.inputs[0])
_L.new(n2.outputs[0], n1.inputs[0])
n0.is_active_output = True
mat_mat_kauk_020.use_nodes = True; mat_mat_kauk_020.node_tree.nodes.clear()
_N = mat_mat_kauk_020.node_tree.nodes; _L = mat_mat_kauk_020.node_tree.links
n0 = _N.new('ShaderNodeOutputMaterial'); n0.name = 'Material Output'; n0.location = (300, 300)
n1 = _N.new('ShaderNodeBsdfPrincipled'); n1.name = 'Principled BSDF'; n1.location = (10, 300)
n1.distribution = 'GGX'
n1.subsurface_method = 'BURLEY'
n1.inputs[2].default_value = 0.4
n1.inputs[3].default_value = 1.45
n1.inputs[27].default_value = (0.0, 0.0, 0.0, 1.0)
n1.inputs[28].default_value = 1.0
n2 = _N.new('ShaderNodeTexImage'); n2.name = 'Image Texture'; n2.location = (-280, 275)
n2.image = img_kauk_021
_L.new(n1.outputs[0], n0.inputs[0])
_L.new(n2.outputs[0], n1.inputs[0])
n0.is_active_output = True
mat_mat_b_kauk_002.use_nodes = True; mat_mat_b_kauk_002.node_tree.nodes.clear()
_N = mat_mat_b_kauk_002.node_tree.nodes; _L = mat_mat_b_kauk_002.node_tree.links
n0 = _N.new('ShaderNodeOutputMaterial'); n0.name = 'Material Output'; n0.location = (300, 300)
n1 = _N.new('ShaderNodeBsdfPrincipled'); n1.name = 'Principled BSDF'; n1.location = (10, 300)
n1.distribution = 'GGX'
n1.subsurface_method = 'BURLEY'
n1.inputs[2].default_value = 0.4
n1.inputs[3].default_value = 1.45
n1.inputs[27].default_value = (0.0, 0.0, 0.0, 1.0)
n1.inputs[28].default_value = 1.0
n2 = _N.new('ShaderNodeTexImage'); n2.name = 'Image Texture'; n2.location = (-280, 275)
n2.image = img_b_kauk_png_002
_L.new(n1.outputs[0], n0.inputs[0])
_L.new(n2.outputs[0], n1.inputs[0])
n0.is_active_output = True
mat_mat_b_kauk_003.use_nodes = True; mat_mat_b_kauk_003.node_tree.nodes.clear()
_N = mat_mat_b_kauk_003.node_tree.nodes; _L = mat_mat_b_kauk_003.node_tree.links
n0 = _N.new('ShaderNodeOutputMaterial'); n0.name = 'Material Output'; n0.location = (300, 300)
n1 = _N.new('ShaderNodeBsdfPrincipled'); n1.name = 'Principled BSDF'; n1.location = (10, 300)
n1.distribution = 'GGX'
n1.subsurface_method = 'BURLEY'
n1.inputs[2].default_value = 0.4
n1.inputs[3].default_value = 1.45
n1.inputs[27].default_value = (0.0, 0.0, 0.0, 1.0)
n1.inputs[28].default_value = 1.0
n2 = _N.new('ShaderNodeTexImage'); n2.name = 'Image Texture'; n2.location = (-280, 275)
n2.image = img_b_kauk_png_003
_L.new(n1.outputs[0], n0.inputs[0])
_L.new(n2.outputs[0], n1.inputs[0])
n0.is_active_output = True
mat_mat_b_kauk_004.use_nodes = True; mat_mat_b_kauk_004.node_tree.nodes.clear()
_N = mat_mat_b_kauk_004.node_tree.nodes; _L = mat_mat_b_kauk_004.node_tree.links
n0 = _N.new('ShaderNodeOutputMaterial'); n0.name = 'Material Output'; n0.location = (300, 300)
n1 = _N.new('ShaderNodeBsdfPrincipled'); n1.name = 'Principled BSDF'; n1.location = (10, 300)
n1.distribution = 'GGX'
n1.subsurface_method = 'BURLEY'
n1.inputs[2].default_value = 0.4
n1.inputs[3].default_value = 1.45
n1.inputs[27].default_value = (0.0, 0.0, 0.0, 1.0)
n1.inputs[28].default_value = 1.0
n2 = _N.new('ShaderNodeTexImage'); n2.name = 'Image Texture'; n2.location = (-280, 275)
n2.image = img_b_kauk_png_004
_L.new(n1.outputs[0], n0.inputs[0])
_L.new(n2.outputs[0], n1.inputs[0])
n0.is_active_output = True
mat_mat_b_kauk_005.use_nodes = True; mat_mat_b_kauk_005.node_tree.nodes.clear()
_N = mat_mat_b_kauk_005.node_tree.nodes; _L = mat_mat_b_kauk_005.node_tree.links
n0 = _N.new('ShaderNodeOutputMaterial'); n0.name = 'Material Output'; n0.location = (300, 300)
n1 = _N.new('ShaderNodeBsdfPrincipled'); n1.name = 'Principled BSDF'; n1.location = (10, 300)
n1.distribution = 'GGX'
n1.subsurface_method = 'BURLEY'
n1.inputs[2].default_value = 0.4
n1.inputs[3].default_value = 1.45
n1.inputs[27].default_value = (0.0, 0.0, 0.0, 1.0)
n1.inputs[28].default_value = 1.0
n2 = _N.new('ShaderNodeTexImage'); n2.name = 'Image Texture'; n2.location = (-280, 275)
n2.image = img_b_kauk_png_005
_L.new(n1.outputs[0], n0.inputs[0])
_L.new(n2.outputs[0], n1.inputs[0])
n0.is_active_output = True
mat_mat_b_tuk_001.use_nodes = True; mat_mat_b_tuk_001.node_tree.nodes.clear()
_N = mat_mat_b_tuk_001.node_tree.nodes; _L = mat_mat_b_tuk_001.node_tree.links
n0 = _N.new('ShaderNodeOutputMaterial'); n0.name = 'Material Output'; n0.location = (300, 300)
n1 = _N.new('ShaderNodeBsdfPrincipled'); n1.name = 'Principled BSDF'; n1.location = (10, 300)
n1.distribution = 'GGX'
n1.subsurface_method = 'BURLEY'
n1.inputs[3].default_value = 1.45
n1.inputs[27].default_value = (0.0, 0.0, 0.0, 1.0)
n1.inputs[28].default_value = 1.0
n2 = _N.new('ShaderNodeTexImage'); n2.name = 'Image Texture'; n2.location = (-280, 275)
n2.image = img_b_tuk_png_001
_L.new(n1.outputs[0], n0.inputs[0])
_L.new(n2.outputs[0], n1.inputs[0])
n0.is_active_output = True
mat_mat_b_kauk_006.use_nodes = True; mat_mat_b_kauk_006.node_tree.nodes.clear()
_N = mat_mat_b_kauk_006.node_tree.nodes; _L = mat_mat_b_kauk_006.node_tree.links
n0 = _N.new('ShaderNodeOutputMaterial'); n0.name = 'Material Output'; n0.location = (300, 300)
n1 = _N.new('ShaderNodeBsdfPrincipled'); n1.name = 'Principled BSDF'; n1.location = (10, 300)
n1.distribution = 'GGX'
n1.subsurface_method = 'BURLEY'
n1.inputs[2].default_value = 0.4
n1.inputs[3].default_value = 1.45
n1.inputs[27].default_value = (0.0, 0.0, 0.0, 1.0)
n1.inputs[28].default_value = 1.0
n2 = _N.new('ShaderNodeTexImage'); n2.name = 'Image Texture'; n2.location = (-280, 275)
n2.image = img_b_kauk_png_006
_L.new(n1.outputs[0], n0.inputs[0])
_L.new(n2.outputs[0], n1.inputs[0])
n0.is_active_output = True
mat_mat_b_kauk_007.use_nodes = True; mat_mat_b_kauk_007.node_tree.nodes.clear()
_N = mat_mat_b_kauk_007.node_tree.nodes; _L = mat_mat_b_kauk_007.node_tree.links
n0 = _N.new('ShaderNodeOutputMaterial'); n0.name = 'Material Output'; n0.location = (300, 300)
n1 = _N.new('ShaderNodeBsdfPrincipled'); n1.name = 'Principled BSDF'; n1.location = (10, 300)
n1.distribution = 'GGX'
n1.subsurface_method = 'BURLEY'
n1.inputs[2].default_value = 0.4
n1.inputs[3].default_value = 1.45
n1.inputs[27].default_value = (0.0, 0.0, 0.0, 1.0)
n1.inputs[28].default_value = 1.0
n2 = _N.new('ShaderNodeTexImage'); n2.name = 'Image Texture'; n2.location = (-280, 275)
n2.image = img_b_kauk_png_007
_L.new(n1.outputs[0], n0.inputs[0])
_L.new(n2.outputs[0], n1.inputs[0])
n0.is_active_output = True
mat_mat_b_dau_001.use_nodes = True; mat_mat_b_dau_001.node_tree.nodes.clear()
_N = mat_mat_b_dau_001.node_tree.nodes; _L = mat_mat_b_dau_001.node_tree.links
n0 = _N.new('ShaderNodeOutputMaterial'); n0.name = 'Material Output'; n0.location = (300, 300)
n1 = _N.new('ShaderNodeBsdfPrincipled'); n1.name = 'Principled BSDF'; n1.location = (10, 300)
n1.distribution = 'GGX'
n1.subsurface_method = 'BURLEY'
n1.inputs[3].default_value = 1.45
n1.inputs[27].default_value = (0.0, 0.0, 0.0, 1.0)
n1.inputs[28].default_value = 1.0
n2 = _N.new('ShaderNodeTexImage'); n2.name = 'Image Texture'; n2.location = (-280, 275)
n2.image = img_b_dau_png_001
_L.new(n1.outputs[0], n0.inputs[0])
_L.new(n2.outputs[0], n1.inputs[0])
n0.is_active_output = True
mat_mat_kaun_001.use_nodes = True; mat_mat_kaun_001.node_tree.nodes.clear()
_N = mat_mat_kaun_001.node_tree.nodes; _L = mat_mat_kaun_001.node_tree.links
n0 = _N.new('ShaderNodeOutputMaterial'); n0.name = 'Material Output'; n0.location = (300, 300)
n1 = _N.new('ShaderNodeBsdfPrincipled'); n1.name = 'Principled BSDF'; n1.location = (10, 300)
n1.distribution = 'GGX'
n1.subsurface_method = 'BURLEY'
n1.inputs[3].default_value = 1.45
n1.inputs[27].default_value = (0.0, 0.0, 0.0, 1.0)
n1.inputs[28].default_value = 1.0
n2 = _N.new('ShaderNodeTexImage'); n2.name = 'Image Texture'; n2.location = (-280, 275)
n2.image = img_kaun_png_001
_L.new(n1.outputs[0], n0.inputs[0])
_L.new(n2.outputs[0], n1.inputs[0])
n0.is_active_output = True
mat_mat_kua_001.use_nodes = True; mat_mat_kua_001.node_tree.nodes.clear()
_N = mat_mat_kua_001.node_tree.nodes; _L = mat_mat_kua_001.node_tree.links
n0 = _N.new('ShaderNodeOutputMaterial'); n0.name = 'Material Output'; n0.location = (300, 300)
n1 = _N.new('ShaderNodeBsdfPrincipled'); n1.name = 'Principled BSDF'; n1.location = (10, 300)
n1.distribution = 'GGX'
n1.subsurface_method = 'BURLEY'
n1.inputs[2].default_value = 0.4
n1.inputs[3].default_value = 1.45
n1.inputs[27].default_value = (0.0, 0.0, 0.0, 1.0)
n1.inputs[28].default_value = 1.0
n2 = _N.new('ShaderNodeTexImage'); n2.name = 'Image Texture'; n2.location = (-280, 275)
n2.image = img_kua_png_001
_L.new(n1.outputs[0], n0.inputs[0])
_L.new(n2.outputs[0], n1.inputs[0])
n0.is_active_output = True
mat_mat_maun_005.use_nodes = True; mat_mat_maun_005.node_tree.nodes.clear()
_N = mat_mat_maun_005.node_tree.nodes; _L = mat_mat_maun_005.node_tree.links
n0 = _N.new('ShaderNodeOutputMaterial'); n0.name = 'Material Output'; n0.location = (300, 300)
n1 = _N.new('ShaderNodeBsdfPrincipled'); n1.name = 'Principled BSDF'; n1.location = (10, 300)
n1.distribution = 'GGX'
n1.subsurface_method = 'BURLEY'
n1.inputs[3].default_value = 1.45
n1.inputs[27].default_value = (0.0, 0.0, 0.0, 1.0)
n1.inputs[28].default_value = 1.0
n2 = _N.new('ShaderNodeTexImage'); n2.name = 'Image Texture'; n2.location = (-280, 275)
n2.image = img_maun_png_016
_L.new(n1.outputs[0], n0.inputs[0])
_L.new(n2.outputs[0], n1.inputs[0])
n0.is_active_output = True
mat_mat_uai_004.use_nodes = True; mat_mat_uai_004.node_tree.nodes.clear()
_N = mat_mat_uai_004.node_tree.nodes; _L = mat_mat_uai_004.node_tree.links
n0 = _N.new('ShaderNodeOutputMaterial'); n0.name = 'Material Output'; n0.location = (300, 300)
n1 = _N.new('ShaderNodeBsdfPrincipled'); n1.name = 'Principled BSDF'; n1.location = (10, 300)
n1.distribution = 'GGX'
n1.subsurface_method = 'BURLEY'
n1.inputs[3].default_value = 1.45
n1.inputs[27].default_value = (0.0, 0.0, 0.0, 1.0)
n1.inputs[28].default_value = 1.0
n2 = _N.new('ShaderNodeTexImage'); n2.name = 'Image Texture'; n2.location = (-280, 275)
n2.image = img_uai_png_021
_L.new(n1.outputs[0], n0.inputs[0])
_L.new(n2.outputs[0], n1.inputs[0])
n0.is_active_output = True
mat_mat_b_uai_001.use_nodes = True; mat_mat_b_uai_001.node_tree.nodes.clear()
_N = mat_mat_b_uai_001.node_tree.nodes; _L = mat_mat_b_uai_001.node_tree.links
n0 = _N.new('ShaderNodeOutputMaterial'); n0.name = 'Material Output'; n0.location = (300, 300)
n1 = _N.new('ShaderNodeBsdfPrincipled'); n1.name = 'Principled BSDF'; n1.location = (10, 300)
n1.distribution = 'GGX'
n1.subsurface_method = 'BURLEY'
n1.inputs[2].default_value = 0.4
n1.inputs[3].default_value = 1.45
n1.inputs[27].default_value = (0.0, 0.0, 0.0, 1.0)
n1.inputs[28].default_value = 1.0
n2 = _N.new('ShaderNodeTexImage'); n2.name = 'Image Texture'; n2.location = (-280, 275)
n2.image = img_b_uai_png_001
_L.new(n1.outputs[0], n0.inputs[0])
_L.new(n2.outputs[0], n1.inputs[0])
n0.is_active_output = True
mat_mat_b_gua_001.use_nodes = True; mat_mat_b_gua_001.node_tree.nodes.clear()
_N = mat_mat_b_gua_001.node_tree.nodes; _L = mat_mat_b_gua_001.node_tree.links
n0 = _N.new('ShaderNodeOutputMaterial'); n0.name = 'Material Output'; n0.location = (300, 300)
n1 = _N.new('ShaderNodeBsdfPrincipled'); n1.name = 'Principled BSDF'; n1.location = (10, 300)
n1.distribution = 'GGX'
n1.subsurface_method = 'BURLEY'
n1.inputs[3].default_value = 1.45
n1.inputs[27].default_value = (0.0, 0.0, 0.0, 1.0)
n1.inputs[28].default_value = 1.0
n2 = _N.new('ShaderNodeTexImage'); n2.name = 'Image Texture'; n2.location = (-280, 275)
n2.image = img_b_gua_png_001
_L.new(n1.outputs[0], n0.inputs[0])
_L.new(n2.outputs[0], n1.inputs[0])
n0.is_active_output = True
mat_mat_dau_001.use_nodes = True; mat_mat_dau_001.node_tree.nodes.clear()
_N = mat_mat_dau_001.node_tree.nodes; _L = mat_mat_dau_001.node_tree.links
n0 = _N.new('ShaderNodeOutputMaterial'); n0.name = 'Material Output'; n0.location = (300, 300)
n1 = _N.new('ShaderNodeBsdfPrincipled'); n1.name = 'Principled BSDF'; n1.location = (10, 300)
n1.distribution = 'GGX'
n1.subsurface_method = 'BURLEY'
n1.inputs[3].default_value = 1.45
n1.inputs[27].default_value = (0.0, 0.0, 0.0, 1.0)
n1.inputs[28].default_value = 1.0
n2 = _N.new('ShaderNodeTexImage'); n2.name = 'Image Texture'; n2.location = (-280, 275)
n2.image = img_dau_png_001
_L.new(n1.outputs[0], n0.inputs[0])
_L.new(n2.outputs[0], n1.inputs[0])
n0.is_active_output = True
mat_mat_b_kaun_001.use_nodes = True; mat_mat_b_kaun_001.node_tree.nodes.clear()
_N = mat_mat_b_kaun_001.node_tree.nodes; _L = mat_mat_b_kaun_001.node_tree.links
n0 = _N.new('ShaderNodeOutputMaterial'); n0.name = 'Material Output'; n0.location = (300, 300)
n1 = _N.new('ShaderNodeBsdfPrincipled'); n1.name = 'Principled BSDF'; n1.location = (10, 300)
n1.distribution = 'GGX'
n1.subsurface_method = 'BURLEY'
n1.inputs[3].default_value = 1.45
n1.inputs[27].default_value = (0.0, 0.0, 0.0, 1.0)
n1.inputs[28].default_value = 1.0
n2 = _N.new('ShaderNodeTexImage'); n2.name = 'Image Texture'; n2.location = (-280, 275)
n2.image = img_b_kaun_png_001
_L.new(n1.outputs[0], n0.inputs[0])
_L.new(n2.outputs[0], n1.inputs[0])
n0.is_active_output = True
mat_mat_b_maun_001.use_nodes = True; mat_mat_b_maun_001.node_tree.nodes.clear()
_N = mat_mat_b_maun_001.node_tree.nodes; _L = mat_mat_b_maun_001.node_tree.links
n0 = _N.new('ShaderNodeOutputMaterial'); n0.name = 'Material Output'; n0.location = (300, 300)
n1 = _N.new('ShaderNodeBsdfPrincipled'); n1.name = 'Principled BSDF'; n1.location = (10, 300)
n1.distribution = 'GGX'
n1.subsurface_method = 'BURLEY'
n1.inputs[3].default_value = 1.45
n1.inputs[27].default_value = (0.0, 0.0, 0.0, 1.0)
n1.inputs[28].default_value = 1.0
n2 = _N.new('ShaderNodeTexImage'); n2.name = 'Image Texture'; n2.location = (-280, 275)
n2.image = img_b_maun_png_001
_L.new(n1.outputs[0], n0.inputs[0])
_L.new(n2.outputs[0], n1.inputs[0])
n0.is_active_output = True
mat_mat_b_kua_001.use_nodes = True; mat_mat_b_kua_001.node_tree.nodes.clear()
_N = mat_mat_b_kua_001.node_tree.nodes; _L = mat_mat_b_kua_001.node_tree.links
n0 = _N.new('ShaderNodeOutputMaterial'); n0.name = 'Material Output'; n0.location = (300, 300)
n1 = _N.new('ShaderNodeBsdfPrincipled'); n1.name = 'Principled BSDF'; n1.location = (10, 300)
n1.distribution = 'GGX'
n1.subsurface_method = 'BURLEY'
n1.inputs[2].default_value = 0.4
n1.inputs[3].default_value = 1.45
n1.inputs[27].default_value = (0.0, 0.0, 0.0, 1.0)
n1.inputs[28].default_value = 1.0
n2 = _N.new('ShaderNodeTexImage'); n2.name = 'Image Texture'; n2.location = (-280, 275)
n2.image = img_b_kua_png_001
_L.new(n1.outputs[0], n0.inputs[0])
_L.new(n2.outputs[0], n1.inputs[0])
n0.is_active_output = True
mat_mat_gua_001.use_nodes = True; mat_mat_gua_001.node_tree.nodes.clear()
_N = mat_mat_gua_001.node_tree.nodes; _L = mat_mat_gua_001.node_tree.links
n0 = _N.new('ShaderNodeOutputMaterial'); n0.name = 'Material Output'; n0.location = (300, 300)
n1 = _N.new('ShaderNodeBsdfPrincipled'); n1.name = 'Principled BSDF'; n1.location = (10, 300)
n1.distribution = 'GGX'
n1.subsurface_method = 'BURLEY'
n1.inputs[3].default_value = 1.45
n1.inputs[27].default_value = (0.0, 0.0, 0.0, 1.0)
n1.inputs[28].default_value = 1.0
n2 = _N.new('ShaderNodeTexImage'); n2.name = 'Image Texture'; n2.location = (-280, 275)
n2.image = img_gua_png_001
_L.new(n1.outputs[0], n0.inputs[0])
_L.new(n2.outputs[0], n1.inputs[0])
n0.is_active_output = True

# ---- world
world_world = bpy.data.worlds.new('World'); scene.world = world_world
world_world.use_nodes = True; world_world.node_tree.nodes.clear()
_N = world_world.node_tree.nodes; _L = world_world.node_tree.links
n0 = _N.new('ShaderNodeOutputWorld'); n0.name = 'World Output'; n0.location = (300, 300)
n1 = _N.new('ShaderNodeBackground'); n1.name = 'Background'; n1.location = (10, 300)
n1.inputs[0].default_value = (0.05088, 0.05088, 0.05088, 1.0)
_L.new(n1.outputs[0], n0.inputs[0])
n0.is_active_output = True
world_world.color = (0.05088, 0.05088, 0.05088)
world_world.use_sun_shadow = False
world_world.sun_shadow_jitter_overblur = 0.0

# ---- cameras
cam_camera = bpy.data.cameras.new('Camera')
cam_camera.clip_end = 100.0
cam_camera.lens = 50.85
cam_camera.ortho_scale = 7.314

# ---- meshes
me_cube_007 = bpy.data.meshes.new('Cube.007')
me_cube_007.from_pydata([(1.0, 1.0, 1.0), (1.0, 1.0, -1.0), (1.0, -1.0, 1.0), (1.0, -1.0, -1.0), (-1.0, 1.0, 1.0), (-1.0, 1.0, -1.0), (-1.0, -1.0, 1.0), (-1.0, -1.0, -1.0)], [], [(0, 4, 6, 2), (3, 2, 6, 7), (7, 6, 4, 5), (5, 1, 3, 7), (1, 0, 2, 3), (5, 4, 0, 1)])
_uv = me_cube_007.uv_layers.new(name='UVMap')
_uv.uv.foreach_set('vector', [0.375, 0.0, 0.625, 0.0, 0.625, 0.25, 0.375, 0.25, 0.375, 0.25, 0.625, 0.25, 0.625, 0.5, 0.375, 0.5, 0.375, 0.5, 0.625, 0.5, 0.625, 0.75, 0.375, 0.75, 0.375, 0.75, 0.625, 0.75, 0.625, 1.0, 0.375, 1.0, 0.125, 0.5, 0.375, 0.5, 0.375, 0.75, 0.125, 0.75, 0.625, 0.5, 0.875, 0.5, 0.875, 0.75, 0.625, 0.75])
me_cube_007.materials.append(mat_mat_kauk_001)
me_cube_007.use_remesh_preserve_volume = False
me_cube_007.use_remesh_preserve_attributes = False
me_cube_007.use_mirror_vertex_groups = False
me_cube_007.update()
me_cube_006 = bpy.data.meshes.new('Cube.006')
me_cube_006.from_pydata([(1.0, 1.0, 1.0), (1.0, 1.0, -1.0), (1.0, -1.0, 1.0), (1.0, -1.0, -1.0), (-1.0, 1.0, 1.0), (-1.0, 1.0, -1.0), (-1.0, -1.0, 1.0), (-1.0, -1.0, -1.0)], [], [(0, 4, 6, 2), (3, 2, 6, 7), (7, 6, 4, 5), (5, 1, 3, 7), (1, 0, 2, 3), (5, 4, 0, 1)])
_uv = me_cube_006.uv_layers.new(name='UVMap')
_uv.uv.foreach_set('vector', [0.375, 0.0, 0.625, 0.0, 0.625, 0.25, 0.375, 0.25, 0.375, 0.25, 0.625, 0.25, 0.625, 0.5, 0.375, 0.5, 0.375, 0.5, 0.625, 0.5, 0.625, 0.75, 0.375, 0.75, 0.375, 0.75, 0.625, 0.75, 0.625, 1.0, 0.375, 1.0, 0.125, 0.5, 0.375, 0.5, 0.375, 0.75, 0.125, 0.75, 0.625, 0.5, 0.875, 0.5, 0.875, 0.75, 0.625, 0.75])
me_cube_006.materials.append(mat_mat_maun_001)
me_cube_006.use_remesh_preserve_volume = False
me_cube_006.use_remesh_preserve_attributes = False
me_cube_006.use_mirror_vertex_groups = False
me_cube_006.update()
me_cube_015 = bpy.data.meshes.new('Cube.015')
me_cube_015.from_pydata([(1.0, 1.0, 1.0), (1.0, 1.0, -1.0), (1.0, -1.0, 1.0), (1.0, -1.0, -1.0), (-1.0, 1.0, 1.0), (-1.0, 1.0, -1.0), (-1.0, -1.0, 1.0), (-1.0, -1.0, -1.0)], [], [(0, 4, 6, 2), (3, 2, 6, 7), (7, 6, 4, 5), (5, 1, 3, 7), (1, 0, 2, 3), (5, 4, 0, 1)])
_uv = me_cube_015.uv_layers.new(name='UVMap')
_uv.uv.foreach_set('vector', [0.375, 0.0, 0.625, 0.0, 0.625, 0.25, 0.375, 0.25, 0.375, 0.25, 0.625, 0.25, 0.625, 0.5, 0.375, 0.5, 0.375, 0.5, 0.625, 0.5, 0.625, 0.75, 0.375, 0.75, 0.375, 0.75, 0.625, 0.75, 0.625, 1.0, 0.375, 1.0, 0.125, 0.5, 0.375, 0.5, 0.375, 0.75, 0.125, 0.75, 0.625, 0.5, 0.875, 0.5, 0.875, 0.75, 0.625, 0.75])
me_cube_015.materials.append(mat_mat_b_uai)
me_cube_015.use_remesh_preserve_volume = False
me_cube_015.use_remesh_preserve_attributes = False
me_cube_015.use_mirror_vertex_groups = False
me_cube_015.update()
me_cube_013 = bpy.data.meshes.new('Cube.013')
me_cube_013.from_pydata([(1.0, 1.0, 1.0), (1.0, 1.0, -1.0), (1.0, -1.0, 1.0), (1.0, -1.0, -1.0), (-1.0, 1.0, 1.0), (-1.0, 1.0, -1.0), (-1.0, -1.0, 1.0), (-1.0, -1.0, -1.0)], [], [(0, 4, 6, 2), (3, 2, 6, 7), (7, 6, 4, 5), (5, 1, 3, 7), (1, 0, 2, 3), (5, 4, 0, 1)])
_uv = me_cube_013.uv_layers.new(name='UVMap')
_uv.uv.foreach_set('vector', [0.375, 0.0, 0.625, 0.0, 0.625, 0.25, 0.375, 0.25, 0.375, 0.25, 0.625, 0.25, 0.625, 0.5, 0.375, 0.5, 0.375, 0.5, 0.625, 0.5, 0.625, 0.75, 0.375, 0.75, 0.375, 0.75, 0.625, 0.75, 0.625, 1.0, 0.375, 1.0, 0.125, 0.5, 0.375, 0.5, 0.375, 0.75, 0.125, 0.75, 0.625, 0.5, 0.875, 0.5, 0.875, 0.75, 0.625, 0.75])
me_cube_013.materials.append(mat_mat_b_io)
me_cube_013.use_remesh_preserve_volume = False
me_cube_013.use_remesh_preserve_attributes = False
me_cube_013.use_mirror_vertex_groups = False
me_cube_013.update()
me_cube_012 = bpy.data.meshes.new('Cube.012')
me_cube_012.from_pydata([(1.0, 1.0, 1.0), (1.0, 1.0, -1.0), (1.0, -1.0, 1.0), (1.0, -1.0, -1.0), (-1.0, 1.0, 1.0), (-1.0, 1.0, -1.0), (-1.0, -1.0, 1.0), (-1.0, -1.0, -1.0)], [], [(0, 4, 6, 2), (3, 2, 6, 7), (7, 6, 4, 5), (5, 1, 3, 7), (1, 0, 2, 3), (5, 4, 0, 1)])
_uv = me_cube_012.uv_layers.new(name='UVMap')
_uv.uv.foreach_set('vector', [0.375, 0.0, 0.625, 0.0, 0.625, 0.25, 0.375, 0.25, 0.375, 0.25, 0.625, 0.25, 0.625, 0.5, 0.375, 0.5, 0.375, 0.5, 0.625, 0.5, 0.625, 0.75, 0.375, 0.75, 0.375, 0.75, 0.625, 0.75, 0.625, 1.0, 0.375, 1.0, 0.125, 0.5, 0.375, 0.5, 0.375, 0.75, 0.125, 0.75, 0.625, 0.5, 0.875, 0.5, 0.875, 0.75, 0.625, 0.75])
me_cube_012.materials.append(mat_mat_b_kaun)
me_cube_012.use_remesh_preserve_volume = False
me_cube_012.use_remesh_preserve_attributes = False
me_cube_012.use_mirror_vertex_groups = False
me_cube_012.update()
me_cube_011 = bpy.data.meshes.new('Cube.011')
me_cube_011.from_pydata([(1.0, 1.0, 1.0), (1.0, 1.0, -1.0), (1.0, -1.0, 1.0), (1.0, -1.0, -1.0), (-1.0, 1.0, 1.0), (-1.0, 1.0, -1.0), (-1.0, -1.0, 1.0), (-1.0, -1.0, -1.0)], [], [(0, 4, 6, 2), (3, 2, 6, 7), (7, 6, 4, 5), (5, 1, 3, 7), (1, 0, 2, 3), (5, 4, 0, 1)])
_uv = me_cube_011.uv_layers.new(name='UVMap')
_uv.uv.foreach_set('vector', [0.375, 0.0, 0.625, 0.0, 0.625, 0.25, 0.375, 0.25, 0.375, 0.25, 0.625, 0.25, 0.625, 0.5, 0.375, 0.5, 0.375, 0.5, 0.625, 0.5, 0.625, 0.75, 0.375, 0.75, 0.375, 0.75, 0.625, 0.75, 0.625, 1.0, 0.375, 1.0, 0.125, 0.5, 0.375, 0.5, 0.375, 0.75, 0.125, 0.75, 0.625, 0.5, 0.875, 0.5, 0.875, 0.75, 0.625, 0.75])
me_cube_011.materials.append(mat_mat_b_gua)
me_cube_011.use_remesh_preserve_volume = False
me_cube_011.use_remesh_preserve_attributes = False
me_cube_011.use_mirror_vertex_groups = False
me_cube_011.update()
me_cube_010 = bpy.data.meshes.new('Cube.010')
me_cube_010.from_pydata([(1.0, 1.0, 1.0), (1.0, 1.0, -1.0), (1.0, -1.0, 1.0), (1.0, -1.0, -1.0), (-1.0, 1.0, 1.0), (-1.0, 1.0, -1.0), (-1.0, -1.0, 1.0), (-1.0, -1.0, -1.0)], [], [(0, 4, 6, 2), (3, 2, 6, 7), (7, 6, 4, 5), (5, 1, 3, 7), (1, 0, 2, 3), (5, 4, 0, 1)])
_uv = me_cube_010.uv_layers.new(name='UVMap')
_uv.uv.foreach_set('vector', [0.375, 0.0, 0.625, 0.0, 0.625, 0.25, 0.375, 0.25, 0.375, 0.25, 0.625, 0.25, 0.625, 0.5, 0.375, 0.5, 0.375, 0.5, 0.625, 0.5, 0.625, 0.75, 0.375, 0.75, 0.375, 0.75, 0.625, 0.75, 0.625, 1.0, 0.375, 1.0, 0.125, 0.5, 0.375, 0.5, 0.375, 0.75, 0.125, 0.75, 0.625, 0.5, 0.875, 0.5, 0.875, 0.75, 0.625, 0.75])
me_cube_010.materials.append(mat_mat_tuk_002)
me_cube_010.use_remesh_preserve_volume = False
me_cube_010.use_remesh_preserve_attributes = False
me_cube_010.use_mirror_vertex_groups = False
me_cube_010.update()
me_cube_008 = bpy.data.meshes.new('Cube.008')
me_cube_008.from_pydata([(1.0, 1.0, 1.0), (1.0, 1.0, -1.0), (1.0, -1.0, 1.0), (1.0, -1.0, -1.0), (-1.0, 1.0, 1.0), (-1.0, 1.0, -1.0), (-1.0, -1.0, 1.0), (-1.0, -1.0, -1.0)], [], [(0, 4, 6, 2), (3, 2, 6, 7), (7, 6, 4, 5), (5, 1, 3, 7), (1, 0, 2, 3), (5, 4, 0, 1)])
_uv = me_cube_008.uv_layers.new(name='UVMap')
_uv.uv.foreach_set('vector', [0.375, 0.0, 0.625, 0.0, 0.625, 0.25, 0.375, 0.25, 0.375, 0.25, 0.625, 0.25, 0.625, 0.5, 0.375, 0.5, 0.375, 0.5, 0.625, 0.5, 0.625, 0.75, 0.375, 0.75, 0.375, 0.75, 0.625, 0.75, 0.625, 1.0, 0.375, 1.0, 0.125, 0.5, 0.375, 0.5, 0.375, 0.75, 0.125, 0.75, 0.625, 0.5, 0.875, 0.5, 0.875, 0.75, 0.625, 0.75])
me_cube_008.materials.append(mat_mat_nuak)
me_cube_008.use_remesh_preserve_volume = False
me_cube_008.use_remesh_preserve_attributes = False
me_cube_008.use_mirror_vertex_groups = False
me_cube_008.update()
me_cube_031 = bpy.data.meshes.new('Cube.031')
me_cube_031.from_pydata([(1.0, 1.0, 1.0), (1.0, 1.0, -1.0), (1.0, -1.0, 1.0), (1.0, -1.0, -1.0), (-1.0, 1.0, 1.0), (-1.0, 1.0, -1.0), (-1.0, -1.0, 1.0), (-1.0, -1.0, -1.0)], [], [(0, 4, 6, 2), (3, 2, 6, 7), (7, 6, 4, 5), (5, 1, 3, 7), (1, 0, 2, 3), (5, 4, 0, 1)])
_uv = me_cube_031.uv_layers.new(name='UVMap')
_uv.uv.foreach_set('vector', [0.375, 0.0, 0.625, 0.0, 0.625, 0.25, 0.375, 0.25, 0.375, 0.25, 0.625, 0.25, 0.625, 0.5, 0.375, 0.5, 0.375, 0.5, 0.625, 0.5, 0.625, 0.75, 0.375, 0.75, 0.375, 0.75, 0.625, 0.75, 0.625, 1.0, 0.375, 1.0, 0.125, 0.5, 0.375, 0.5, 0.375, 0.75, 0.125, 0.75, 0.625, 0.5, 0.875, 0.5, 0.875, 0.75, 0.625, 0.75])
me_cube_031.materials.append(mat_mat_kauk_007)
me_cube_031.use_remesh_preserve_volume = False
me_cube_031.use_remesh_preserve_attributes = False
me_cube_031.use_mirror_vertex_groups = False
me_cube_031.update()
me_cube_030 = bpy.data.meshes.new('Cube.030')
me_cube_030.from_pydata([(1.0, 1.0, 1.0), (1.0, 1.0, -1.0), (1.0, -1.0, 1.0), (1.0, -1.0, -1.0), (-1.0, 1.0, 1.0), (-1.0, 1.0, -1.0), (-1.0, -1.0, 1.0), (-1.0, -1.0, -1.0)], [], [(0, 4, 6, 2), (3, 2, 6, 7), (7, 6, 4, 5), (5, 1, 3, 7), (1, 0, 2, 3), (5, 4, 0, 1)])
_uv = me_cube_030.uv_layers.new(name='UVMap')
_uv.uv.foreach_set('vector', [0.375, 0.0, 0.625, 0.0, 0.625, 0.25, 0.375, 0.25, 0.375, 0.25, 0.625, 0.25, 0.625, 0.5, 0.375, 0.5, 0.375, 0.5, 0.625, 0.5, 0.625, 0.75, 0.375, 0.75, 0.375, 0.75, 0.625, 0.75, 0.625, 1.0, 0.375, 1.0, 0.125, 0.5, 0.375, 0.5, 0.375, 0.75, 0.125, 0.75, 0.625, 0.5, 0.875, 0.5, 0.875, 0.75, 0.625, 0.75])
me_cube_030.materials.append(mat_mat_kauk_006)
me_cube_030.use_remesh_preserve_volume = False
me_cube_030.use_remesh_preserve_attributes = False
me_cube_030.use_mirror_vertex_groups = False
me_cube_030.update()
me_cube_028 = bpy.data.meshes.new('Cube.028')
me_cube_028.from_pydata([(1.0, 1.0, 1.0), (1.0, 1.0, -1.0), (1.0, -1.0, 1.0), (1.0, -1.0, -1.0), (-1.0, 1.0, 1.0), (-1.0, 1.0, -1.0), (-1.0, -1.0, 1.0), (-1.0, -1.0, -1.0)], [], [(0, 4, 6, 2), (3, 2, 6, 7), (7, 6, 4, 5), (5, 1, 3, 7), (1, 0, 2, 3), (5, 4, 0, 1)])
_uv = me_cube_028.uv_layers.new(name='UVMap')
_uv.uv.foreach_set('vector', [0.375, 0.0, 0.625, 0.0, 0.625, 0.25, 0.375, 0.25, 0.375, 0.25, 0.625, 0.25, 0.625, 0.5, 0.375, 0.5, 0.375, 0.5, 0.625, 0.5, 0.625, 0.75, 0.375, 0.75, 0.375, 0.75, 0.625, 0.75, 0.625, 1.0, 0.375, 1.0, 0.125, 0.5, 0.375, 0.5, 0.375, 0.75, 0.125, 0.75, 0.625, 0.5, 0.875, 0.5, 0.875, 0.75, 0.625, 0.75])
me_cube_028.materials.append(mat_mat_kua)
me_cube_028.use_remesh_preserve_volume = False
me_cube_028.use_remesh_preserve_attributes = False
me_cube_028.use_mirror_vertex_groups = False
me_cube_028.update()
me_cube_025 = bpy.data.meshes.new('Cube.025')
me_cube_025.from_pydata([(1.0, 1.0, 1.0), (1.0, 1.0, -1.0), (1.0, -1.0, 1.0), (1.0, -1.0, -1.0), (-1.0, 1.0, 1.0), (-1.0, 1.0, -1.0), (-1.0, -1.0, 1.0), (-1.0, -1.0, -1.0)], [], [(0, 4, 6, 2), (3, 2, 6, 7), (7, 6, 4, 5), (5, 1, 3, 7), (1, 0, 2, 3), (5, 4, 0, 1)])
_uv = me_cube_025.uv_layers.new(name='UVMap')
_uv.uv.foreach_set('vector', [0.375, 0.0, 0.625, 0.0, 0.625, 0.25, 0.375, 0.25, 0.375, 0.25, 0.625, 0.25, 0.625, 0.5, 0.375, 0.5, 0.375, 0.5, 0.625, 0.5, 0.625, 0.75, 0.375, 0.75, 0.375, 0.75, 0.625, 0.75, 0.625, 1.0, 0.375, 1.0, 0.125, 0.5, 0.375, 0.5, 0.375, 0.75, 0.125, 0.75, 0.625, 0.5, 0.875, 0.5, 0.875, 0.75, 0.625, 0.75])
me_cube_025.materials.append(mat_mat_kaun)
me_cube_025.use_remesh_preserve_volume = False
me_cube_025.use_remesh_preserve_attributes = False
me_cube_025.use_mirror_vertex_groups = False
me_cube_025.update()
me_cube_021 = bpy.data.meshes.new('Cube.021')
me_cube_021.from_pydata([(1.0, 1.0, 1.0), (1.0, 1.0, -1.0), (1.0, -1.0, 1.0), (1.0, -1.0, -1.0), (-1.0, 1.0, 1.0), (-1.0, 1.0, -1.0), (-1.0, -1.0, 1.0), (-1.0, -1.0, -1.0)], [], [(0, 4, 6, 2), (3, 2, 6, 7), (7, 6, 4, 5), (5, 1, 3, 7), (1, 0, 2, 3), (5, 4, 0, 1)])
_uv = me_cube_021.uv_layers.new(name='UVMap')
_uv.uv.foreach_set('vector', [0.375, 0.0, 0.625, 0.0, 0.625, 0.25, 0.375, 0.25, 0.375, 0.25, 0.625, 0.25, 0.625, 0.5, 0.375, 0.5, 0.375, 0.5, 0.625, 0.5, 0.625, 0.75, 0.375, 0.75, 0.375, 0.75, 0.625, 0.75, 0.625, 1.0, 0.375, 1.0, 0.125, 0.5, 0.375, 0.5, 0.375, 0.75, 0.125, 0.75, 0.625, 0.5, 0.875, 0.5, 0.875, 0.75, 0.625, 0.75])
me_cube_021.materials.append(mat_mat_b_dau)
me_cube_021.use_remesh_preserve_volume = False
me_cube_021.use_remesh_preserve_attributes = False
me_cube_021.use_mirror_vertex_groups = False
me_cube_021.update()
me_cube_016 = bpy.data.meshes.new('Cube.016')
me_cube_016.from_pydata([(1.0, 1.0, 1.0), (1.0, 1.0, -1.0), (1.0, -1.0, 1.0), (1.0, -1.0, -1.0), (-1.0, 1.0, 1.0), (-1.0, 1.0, -1.0), (-1.0, -1.0, 1.0), (-1.0, -1.0, -1.0)], [], [(0, 4, 6, 2), (3, 2, 6, 7), (7, 6, 4, 5), (5, 1, 3, 7), (1, 0, 2, 3), (5, 4, 0, 1)])
_uv = me_cube_016.uv_layers.new(name='UVMap')
_uv.uv.foreach_set('vector', [0.375, 0.0, 0.625, 0.0, 0.625, 0.25, 0.375, 0.25, 0.375, 0.25, 0.625, 0.25, 0.625, 0.5, 0.375, 0.5, 0.375, 0.5, 0.625, 0.5, 0.625, 0.75, 0.375, 0.75, 0.375, 0.75, 0.625, 0.75, 0.625, 1.0, 0.375, 1.0, 0.125, 0.5, 0.375, 0.5, 0.375, 0.75, 0.125, 0.75, 0.625, 0.5, 0.875, 0.5, 0.875, 0.75, 0.625, 0.75])
me_cube_016.materials.append(mat_mat_b_tuk)
me_cube_016.use_remesh_preserve_volume = False
me_cube_016.use_remesh_preserve_attributes = False
me_cube_016.use_mirror_vertex_groups = False
me_cube_016.update()
me_cube_034 = bpy.data.meshes.new('Cube.034')
me_cube_034.from_pydata([(1.0, 1.0, 1.0), (1.0, 1.0, -1.0), (1.0, -1.0, 1.0), (1.0, -1.0, -1.0), (-1.0, 1.0, 1.0), (-1.0, 1.0, -1.0), (-1.0, -1.0, 1.0), (-1.0, -1.0, -1.0)], [], [(0, 4, 6, 2), (3, 2, 6, 7), (7, 6, 4, 5), (5, 1, 3, 7), (1, 0, 2, 3), (5, 4, 0, 1)])
_uv = me_cube_034.uv_layers.new(name='UVMap')
_uv.uv.foreach_set('vector', [0.375, 0.0, 0.625, 0.0, 0.625, 0.25, 0.375, 0.25, 0.375, 0.25, 0.625, 0.25, 0.625, 0.5, 0.375, 0.5, 0.375, 0.5, 0.625, 0.5, 0.625, 0.75, 0.375, 0.75, 0.375, 0.75, 0.625, 0.75, 0.625, 1.0, 0.375, 1.0, 0.125, 0.5, 0.375, 0.5, 0.375, 0.75, 0.125, 0.75, 0.625, 0.5, 0.875, 0.5, 0.875, 0.75, 0.625, 0.75])
me_cube_034.materials.append(mat_mat_b_kua)
me_cube_034.use_remesh_preserve_volume = False
me_cube_034.use_remesh_preserve_attributes = False
me_cube_034.use_mirror_vertex_groups = False
me_cube_034.update()
me_cube_032 = bpy.data.meshes.new('Cube.032')
me_cube_032.from_pydata([(1.0, 1.0, 1.0), (1.0, 1.0, -1.0), (1.0, -1.0, 1.0), (1.0, -1.0, -1.0), (-1.0, 1.0, 1.0), (-1.0, 1.0, -1.0), (-1.0, -1.0, 1.0), (-1.0, -1.0, -1.0)], [], [(0, 4, 6, 2), (3, 2, 6, 7), (7, 6, 4, 5), (5, 1, 3, 7), (1, 0, 2, 3), (5, 4, 0, 1)])
_uv = me_cube_032.uv_layers.new(name='UVMap')
_uv.uv.foreach_set('vector', [0.375, 0.0, 0.625, 0.0, 0.625, 0.25, 0.375, 0.25, 0.375, 0.25, 0.625, 0.25, 0.625, 0.5, 0.375, 0.5, 0.375, 0.5, 0.625, 0.5, 0.625, 0.75, 0.375, 0.75, 0.375, 0.75, 0.625, 0.75, 0.625, 1.0, 0.375, 1.0, 0.125, 0.5, 0.375, 0.5, 0.375, 0.75, 0.125, 0.75, 0.625, 0.5, 0.875, 0.5, 0.875, 0.75, 0.625, 0.75])
me_cube_032.materials.append(mat_mat_tuk_008)
me_cube_032.use_remesh_preserve_volume = False
me_cube_032.use_remesh_preserve_attributes = False
me_cube_032.use_mirror_vertex_groups = False
me_cube_032.update()
me_cube_071 = bpy.data.meshes.new('Cube.071')
me_cube_071.from_pydata([(1.0, 1.0, 1.0), (1.0, 1.0, -1.0), (1.0, -1.0, 1.0), (1.0, -1.0, -1.0), (-1.0, 1.0, 1.0), (-1.0, 1.0, -1.0), (-1.0, -1.0, 1.0), (-1.0, -1.0, -1.0)], [], [(0, 4, 6, 2), (3, 2, 6, 7), (7, 6, 4, 5), (5, 1, 3, 7), (1, 0, 2, 3), (5, 4, 0, 1)])
_uv = me_cube_071.uv_layers.new(name='UVMap')
_uv.uv.foreach_set('vector', [0.375, 0.0, 0.625, 0.0, 0.625, 0.25, 0.375, 0.25, 0.375, 0.25, 0.625, 0.25, 0.625, 0.5, 0.375, 0.5, 0.375, 0.5, 0.625, 0.5, 0.625, 0.75, 0.375, 0.75, 0.375, 0.75, 0.625, 0.75, 0.625, 1.0, 0.375, 1.0, 0.125, 0.5, 0.375, 0.5, 0.375, 0.75, 0.125, 0.75, 0.625, 0.5, 0.875, 0.5, 0.875, 0.75, 0.625, 0.75])
me_cube_071.materials.append(mat_mat_kauk_019)
me_cube_071.use_remesh_preserve_volume = False
me_cube_071.use_remesh_preserve_attributes = False
me_cube_071.use_mirror_vertex_groups = False
me_cube_071.update()
me_cube_070 = bpy.data.meshes.new('Cube.070')
me_cube_070.from_pydata([(1.0, 1.0, 1.0), (1.0, 1.0, -1.0), (1.0, -1.0, 1.0), (1.0, -1.0, -1.0), (-1.0, 1.0, 1.0), (-1.0, 1.0, -1.0), (-1.0, -1.0, 1.0), (-1.0, -1.0, -1.0)], [], [(0, 4, 6, 2), (3, 2, 6, 7), (7, 6, 4, 5), (5, 1, 3, 7), (1, 0, 2, 3), (5, 4, 0, 1)])
_uv = me_cube_070.uv_layers.new(name='UVMap')
_uv.uv.foreach_set('vector', [0.375, 0.0, 0.625, 0.0, 0.625, 0.25, 0.375, 0.25, 0.375, 0.25, 0.625, 0.25, 0.625, 0.5, 0.375, 0.5, 0.375, 0.5, 0.625, 0.5, 0.625, 0.75, 0.375, 0.75, 0.375, 0.75, 0.625, 0.75, 0.625, 1.0, 0.375, 1.0, 0.125, 0.5, 0.375, 0.5, 0.375, 0.75, 0.125, 0.75, 0.625, 0.5, 0.875, 0.5, 0.875, 0.75, 0.625, 0.75])
me_cube_070.materials.append(mat_mat_kauk_018)
me_cube_070.use_remesh_preserve_volume = False
me_cube_070.use_remesh_preserve_attributes = False
me_cube_070.use_mirror_vertex_groups = False
me_cube_070.update()
me_cube_069 = bpy.data.meshes.new('Cube.069')
me_cube_069.from_pydata([(1.0, 1.0, 1.0), (1.0, 1.0, -1.0), (1.0, -1.0, 1.0), (1.0, -1.0, -1.0), (-1.0, 1.0, 1.0), (-1.0, 1.0, -1.0), (-1.0, -1.0, 1.0), (-1.0, -1.0, -1.0)], [], [(0, 4, 6, 2), (3, 2, 6, 7), (7, 6, 4, 5), (5, 1, 3, 7), (1, 0, 2, 3), (5, 4, 0, 1)])
_uv = me_cube_069.uv_layers.new(name='UVMap')
_uv.uv.foreach_set('vector', [0.375, 0.0, 0.625, 0.0, 0.625, 0.25, 0.375, 0.25, 0.375, 0.25, 0.625, 0.25, 0.625, 0.5, 0.375, 0.5, 0.375, 0.5, 0.625, 0.5, 0.625, 0.75, 0.375, 0.75, 0.375, 0.75, 0.625, 0.75, 0.625, 1.0, 0.375, 1.0, 0.125, 0.5, 0.375, 0.5, 0.375, 0.75, 0.125, 0.75, 0.625, 0.5, 0.875, 0.5, 0.875, 0.75, 0.625, 0.75])
me_cube_069.materials.append(mat_mat_b_tam)
me_cube_069.use_remesh_preserve_volume = False
me_cube_069.use_remesh_preserve_attributes = False
me_cube_069.use_mirror_vertex_groups = False
me_cube_069.update()
me_cube_065 = bpy.data.meshes.new('Cube.065')
me_cube_065.from_pydata([(1.0, 1.0, 1.0), (1.0, 1.0, -1.0), (1.0, -1.0, 1.0), (1.0, -1.0, -1.0), (-1.0, 1.0, 1.0), (-1.0, 1.0, -1.0), (-1.0, -1.0, 1.0), (-1.0, -1.0, -1.0)], [], [(0, 4, 6, 2), (3, 2, 6, 7), (7, 6, 4, 5), (5, 1, 3, 7), (1, 0, 2, 3), (5, 4, 0, 1)])
_uv = me_cube_065.uv_layers.new(name='UVMap')
_uv.uv.foreach_set('vector', [0.375, 0.0, 0.625, 0.0, 0.625, 0.25, 0.375, 0.25, 0.375, 0.25, 0.625, 0.25, 0.625, 0.5, 0.375, 0.5, 0.375, 0.5, 0.625, 0.5, 0.625, 0.75, 0.375, 0.75, 0.375, 0.75, 0.625, 0.75, 0.625, 1.0, 0.375, 1.0, 0.125, 0.5, 0.375, 0.5, 0.375, 0.75, 0.125, 0.75, 0.625, 0.5, 0.875, 0.5, 0.875, 0.75, 0.625, 0.75])
me_cube_065.materials.append(mat_mat_kauk_013)
me_cube_065.use_remesh_preserve_volume = False
me_cube_065.use_remesh_preserve_attributes = False
me_cube_065.use_mirror_vertex_groups = False
me_cube_065.update()
me_cube_064 = bpy.data.meshes.new('Cube.064')
me_cube_064.from_pydata([(1.0, 1.0, 1.0), (1.0, 1.0, -1.0), (1.0, -1.0, 1.0), (1.0, -1.0, -1.0), (-1.0, 1.0, 1.0), (-1.0, 1.0, -1.0), (-1.0, -1.0, 1.0), (-1.0, -1.0, -1.0)], [], [(0, 4, 6, 2), (3, 2, 6, 7), (7, 6, 4, 5), (5, 1, 3, 7), (1, 0, 2, 3), (5, 4, 0, 1)])
_uv = me_cube_064.uv_layers.new(name='UVMap')
_uv.uv.foreach_set('vector', [0.375, 0.0, 0.625, 0.0, 0.625, 0.25, 0.375, 0.25, 0.375, 0.25, 0.625, 0.25, 0.625, 0.5, 0.375, 0.5, 0.375, 0.5, 0.625, 0.5, 0.625, 0.75, 0.375, 0.75, 0.375, 0.75, 0.625, 0.75, 0.625, 1.0, 0.375, 1.0, 0.125, 0.5, 0.375, 0.5, 0.375, 0.75, 0.125, 0.75, 0.625, 0.5, 0.875, 0.5, 0.875, 0.75, 0.625, 0.75])
me_cube_064.materials.append(mat_mat_kauk_012)
me_cube_064.use_remesh_preserve_volume = False
me_cube_064.use_remesh_preserve_attributes = False
me_cube_064.use_mirror_vertex_groups = False
me_cube_064.update()
me_cube_061 = bpy.data.meshes.new('Cube.061')
me_cube_061.from_pydata([(1.0, 1.0, 1.0), (1.0, 1.0, -1.0), (1.0, -1.0, 1.0), (1.0, -1.0, -1.0), (-1.0, 1.0, 1.0), (-1.0, 1.0, -1.0), (-1.0, -1.0, 1.0), (-1.0, -1.0, -1.0)], [], [(0, 4, 6, 2), (3, 2, 6, 7), (7, 6, 4, 5), (5, 1, 3, 7), (1, 0, 2, 3), (5, 4, 0, 1)])
_uv = me_cube_061.uv_layers.new(name='UVMap')
_uv.uv.foreach_set('vector', [0.375, 0.0, 0.625, 0.0, 0.625, 0.25, 0.375, 0.25, 0.375, 0.25, 0.625, 0.25, 0.625, 0.5, 0.375, 0.5, 0.375, 0.5, 0.625, 0.5, 0.625, 0.75, 0.375, 0.75, 0.375, 0.75, 0.625, 0.75, 0.625, 1.0, 0.375, 1.0, 0.125, 0.5, 0.375, 0.5, 0.375, 0.75, 0.125, 0.75, 0.625, 0.5, 0.875, 0.5, 0.875, 0.75, 0.625, 0.75])
me_cube_061.materials.append(mat_mat_b_nuak)
me_cube_061.use_remesh_preserve_volume = False
me_cube_061.use_remesh_preserve_attributes = False
me_cube_061.use_mirror_vertex_groups = False
me_cube_061.update()
me_cube_047 = bpy.data.meshes.new('Cube.047')
me_cube_047.from_pydata([(1.0, 1.0, 1.0), (1.0, 1.0, -1.0), (1.0, -1.0, 1.0), (1.0, -1.0, -1.0), (-1.0, 1.0, 1.0), (-1.0, 1.0, -1.0), (-1.0, -1.0, 1.0), (-1.0, -1.0, -1.0)], [], [(0, 4, 6, 2), (3, 2, 6, 7), (7, 6, 4, 5), (5, 1, 3, 7), (1, 0, 2, 3), (5, 4, 0, 1)])
_uv = me_cube_047.uv_layers.new(name='UVMap')
_uv.uv.foreach_set('vector', [0.375, 0.0, 0.625, 0.0, 0.625, 0.25, 0.375, 0.25, 0.375, 0.25, 0.625, 0.25, 0.625, 0.5, 0.375, 0.5, 0.375, 0.5, 0.625, 0.5, 0.625, 0.75, 0.375, 0.75, 0.375, 0.75, 0.625, 0.75, 0.625, 1.0, 0.375, 1.0, 0.125, 0.5, 0.375, 0.5, 0.375, 0.75, 0.125, 0.75, 0.625, 0.5, 0.875, 0.5, 0.875, 0.75, 0.625, 0.75])
me_cube_047.materials.append(mat_mat_dau)
me_cube_047.use_remesh_preserve_volume = False
me_cube_047.use_remesh_preserve_attributes = False
me_cube_047.use_mirror_vertex_groups = False
me_cube_047.update()
me_cube_043 = bpy.data.meshes.new('Cube.043')
me_cube_043.from_pydata([(1.0, 1.0, 1.0), (1.0, 1.0, -1.0), (1.0, -1.0, 1.0), (1.0, -1.0, -1.0), (-1.0, 1.0, 1.0), (-1.0, 1.0, -1.0), (-1.0, -1.0, 1.0), (-1.0, -1.0, -1.0)], [], [(0, 4, 6, 2), (3, 2, 6, 7), (7, 6, 4, 5), (5, 1, 3, 7), (1, 0, 2, 3), (5, 4, 0, 1)])
_uv = me_cube_043.uv_layers.new(name='UVMap')
_uv.uv.foreach_set('vector', [0.375, 0.0, 0.625, 0.0, 0.625, 0.25, 0.375, 0.25, 0.375, 0.25, 0.625, 0.25, 0.625, 0.5, 0.375, 0.5, 0.375, 0.5, 0.625, 0.5, 0.625, 0.75, 0.375, 0.75, 0.375, 0.75, 0.625, 0.75, 0.625, 1.0, 0.375, 1.0, 0.125, 0.5, 0.375, 0.5, 0.375, 0.75, 0.125, 0.75, 0.625, 0.5, 0.875, 0.5, 0.875, 0.75, 0.625, 0.75])
me_cube_043.materials.append(mat_mat_gua)
me_cube_043.use_remesh_preserve_volume = False
me_cube_043.use_remesh_preserve_attributes = False
me_cube_043.use_mirror_vertex_groups = False
me_cube_043.update()
me_cube_079 = bpy.data.meshes.new('Cube.079')
me_cube_079.from_pydata([(1.0, 1.0, 1.0), (1.0, 1.0, -1.0), (1.0, -1.0, 1.0), (1.0, -1.0, -1.0), (-1.0, 1.0, 1.0), (-1.0, 1.0, -1.0), (-1.0, -1.0, 1.0), (-1.0, -1.0, -1.0)], [], [(0, 4, 6, 2), (3, 2, 6, 7), (7, 6, 4, 5), (5, 1, 3, 7), (1, 0, 2, 3), (5, 4, 0, 1)])
_uv = me_cube_079.uv_layers.new(name='UVMap')
_uv.uv.foreach_set('vector', [0.375, 0.0, 0.625, 0.0, 0.625, 0.25, 0.375, 0.25, 0.375, 0.25, 0.625, 0.25, 0.625, 0.5, 0.375, 0.5, 0.375, 0.5, 0.625, 0.5, 0.625, 0.75, 0.375, 0.75, 0.375, 0.75, 0.625, 0.75, 0.625, 1.0, 0.375, 1.0, 0.125, 0.5, 0.375, 0.5, 0.375, 0.75, 0.125, 0.75, 0.625, 0.5, 0.875, 0.5, 0.875, 0.75, 0.625, 0.75])
me_cube_079.materials.append(mat_mat_b_maun)
me_cube_079.use_remesh_preserve_volume = False
me_cube_079.use_remesh_preserve_attributes = False
me_cube_079.use_mirror_vertex_groups = False
me_cube_079.update()
me_cube_072 = bpy.data.meshes.new('Cube.072')
me_cube_072.from_pydata([(1.0, 1.0, 1.0), (1.0, 1.0, -1.0), (1.0, -1.0, 1.0), (1.0, -1.0, -1.0), (-1.0, 1.0, 1.0), (-1.0, 1.0, -1.0), (-1.0, -1.0, 1.0), (-1.0, -1.0, -1.0)], [], [(0, 4, 6, 2), (3, 2, 6, 7), (7, 6, 4, 5), (5, 1, 3, 7), (1, 0, 2, 3), (5, 4, 0, 1)])
_uv = me_cube_072.uv_layers.new(name='UVMap')
_uv.uv.foreach_set('vector', [0.375, 0.0, 0.625, 0.0, 0.625, 0.25, 0.375, 0.25, 0.375, 0.25, 0.625, 0.25, 0.625, 0.5, 0.375, 0.5, 0.375, 0.5, 0.625, 0.5, 0.625, 0.75, 0.375, 0.75, 0.375, 0.75, 0.625, 0.75, 0.625, 1.0, 0.375, 1.0, 0.125, 0.5, 0.375, 0.5, 0.375, 0.75, 0.125, 0.75, 0.625, 0.5, 0.875, 0.5, 0.875, 0.75, 0.625, 0.75])
me_cube_072.materials.append(mat_mat_io)
me_cube_072.use_remesh_preserve_volume = False
me_cube_072.use_remesh_preserve_attributes = False
me_cube_072.use_mirror_vertex_groups = False
me_cube_072.update()
me_cube_081 = bpy.data.meshes.new('Cube.081')
me_cube_081.from_pydata([(1.0, 1.0, 1.0), (1.0, 1.0, -1.0), (1.0, -1.0, 1.0), (1.0, -1.0, -1.0), (-1.0, 1.0, 1.0), (-1.0, 1.0, -1.0), (-1.0, -1.0, 1.0), (-1.0, -1.0, -1.0)], [], [(0, 4, 6, 2), (3, 2, 6, 7), (7, 6, 4, 5), (5, 1, 3, 7), (1, 0, 2, 3), (5, 4, 0, 1)])
_uv = me_cube_081.uv_layers.new(name='UVMap')
_uv.uv.foreach_set('vector', [0.375, 0.0, 0.625, 0.0, 0.625, 0.25, 0.375, 0.25, 0.375, 0.25, 0.625, 0.25, 0.625, 0.5, 0.375, 0.5, 0.375, 0.5, 0.625, 0.5, 0.625, 0.75, 0.375, 0.75, 0.375, 0.75, 0.625, 0.75, 0.625, 1.0, 0.375, 1.0, 0.125, 0.5, 0.375, 0.5, 0.375, 0.75, 0.125, 0.75, 0.625, 0.5, 0.875, 0.5, 0.875, 0.75, 0.625, 0.75])
me_cube_081.materials.append(mat_mat_uai_020)
me_cube_081.use_remesh_preserve_volume = False
me_cube_081.use_remesh_preserve_attributes = False
me_cube_081.use_mirror_vertex_groups = False
me_cube_081.update()
me_cube_083 = bpy.data.meshes.new('Cube.083')
me_cube_083.from_pydata([(1.0, 1.0, 1.0), (1.0, 1.0, -1.0), (1.0, -1.0, 1.0), (1.0, -1.0, -1.0), (-1.0, 1.0, 1.0), (-1.0, 1.0, -1.0), (-1.0, -1.0, 1.0), (-1.0, -1.0, -1.0)], [], [(0, 4, 6, 2), (3, 2, 6, 7), (7, 6, 4, 5), (5, 1, 3, 7), (1, 0, 2, 3), (5, 4, 0, 1)])
_uv = me_cube_083.uv_layers.new(name='UVMap')
_uv.uv.foreach_set('vector', [0.375, 0.0, 0.625, 0.0, 0.625, 0.25, 0.375, 0.25, 0.375, 0.25, 0.625, 0.25, 0.625, 0.5, 0.375, 0.5, 0.375, 0.5, 0.625, 0.5, 0.625, 0.75, 0.375, 0.75, 0.375, 0.75, 0.625, 0.75, 0.625, 1.0, 0.375, 1.0, 0.125, 0.5, 0.375, 0.5, 0.375, 0.75, 0.125, 0.75, 0.625, 0.5, 0.875, 0.5, 0.875, 0.75, 0.625, 0.75])
me_cube_083.materials.append(mat_mat_b_kauk)
me_cube_083.use_remesh_preserve_volume = False
me_cube_083.use_remesh_preserve_attributes = False
me_cube_083.use_mirror_vertex_groups = False
me_cube_083.update()
me_cube_084 = bpy.data.meshes.new('Cube.084')
me_cube_084.from_pydata([(1.0, 1.0, 1.0), (1.0, 1.0, -1.0), (1.0, -1.0, 1.0), (1.0, -1.0, -1.0), (-1.0, 1.0, 1.0), (-1.0, 1.0, -1.0), (-1.0, -1.0, 1.0), (-1.0, -1.0, -1.0)], [], [(0, 4, 6, 2), (3, 2, 6, 7), (7, 6, 4, 5), (5, 1, 3, 7), (1, 0, 2, 3), (5, 4, 0, 1)])
_uv = me_cube_084.uv_layers.new(name='UVMap')
_uv.uv.foreach_set('vector', [0.375, 0.0, 0.625, 0.0, 0.625, 0.25, 0.375, 0.25, 0.375, 0.25, 0.625, 0.25, 0.625, 0.5, 0.375, 0.5, 0.375, 0.5, 0.625, 0.5, 0.625, 0.75, 0.375, 0.75, 0.375, 0.75, 0.625, 0.75, 0.625, 1.0, 0.375, 1.0, 0.125, 0.5, 0.375, 0.5, 0.375, 0.75, 0.125, 0.75, 0.625, 0.5, 0.875, 0.5, 0.875, 0.75, 0.625, 0.75])
me_cube_084.materials.append(mat_mat_b_kauk_001)
me_cube_084.use_remesh_preserve_volume = False
me_cube_084.use_remesh_preserve_attributes = False
me_cube_084.use_mirror_vertex_groups = False
me_cube_084.update()
me_cube_085 = bpy.data.meshes.new('Cube.085')
me_cube_085.from_pydata([(1.0, 1.0, 1.0), (1.0, 1.0, -1.0), (1.0, -1.0, 1.0), (1.0, -1.0, -1.0), (-1.0, 1.0, 1.0), (-1.0, 1.0, -1.0), (-1.0, -1.0, 1.0), (-1.0, -1.0, -1.0)], [], [(0, 4, 6, 2), (3, 2, 6, 7), (7, 6, 4, 5), (5, 1, 3, 7), (1, 0, 2, 3), (5, 4, 0, 1)])
_uv = me_cube_085.uv_layers.new(name='UVMap')
_uv.uv.foreach_set('vector', [0.375, 0.0, 0.625, 0.0, 0.625, 0.25, 0.375, 0.25, 0.375, 0.25, 0.625, 0.25, 0.625, 0.5, 0.375, 0.5, 0.375, 0.5, 0.625, 0.5, 0.625, 0.75, 0.375, 0.75, 0.375, 0.75, 0.625, 0.75, 0.625, 1.0, 0.375, 1.0, 0.125, 0.5, 0.375, 0.5, 0.375, 0.75, 0.125, 0.75, 0.625, 0.5, 0.875, 0.5, 0.875, 0.75, 0.625, 0.75])
me_cube_085.materials.append(mat_mat_kauk_020)
me_cube_085.use_remesh_preserve_volume = False
me_cube_085.use_remesh_preserve_attributes = False
me_cube_085.use_mirror_vertex_groups = False
me_cube_085.update()
me_cube_086 = bpy.data.meshes.new('Cube.086')
me_cube_086.from_pydata([(1.0, 1.0, 1.0), (1.0, 1.0, -1.0), (1.0, -1.0, 1.0), (1.0, -1.0, -1.0), (-1.0, 1.0, 1.0), (-1.0, 1.0, -1.0), (-1.0, -1.0, 1.0), (-1.0, -1.0, -1.0)], [], [(0, 4, 6, 2), (3, 2, 6, 7), (7, 6, 4, 5), (5, 1, 3, 7), (1, 0, 2, 3), (5, 4, 0, 1)])
_uv = me_cube_086.uv_layers.new(name='UVMap')
_uv.uv.foreach_set('vector', [0.375, 0.0, 0.625, 0.0, 0.625, 0.25, 0.375, 0.25, 0.375, 0.25, 0.625, 0.25, 0.625, 0.5, 0.375, 0.5, 0.375, 0.5, 0.625, 0.5, 0.625, 0.75, 0.375, 0.75, 0.375, 0.75, 0.625, 0.75, 0.625, 1.0, 0.375, 1.0, 0.125, 0.5, 0.375, 0.5, 0.375, 0.75, 0.125, 0.75, 0.625, 0.5, 0.875, 0.5, 0.875, 0.75, 0.625, 0.75])
me_cube_086.materials.append(mat_mat_b_kauk_002)
me_cube_086.use_remesh_preserve_volume = False
me_cube_086.use_remesh_preserve_attributes = False
me_cube_086.use_mirror_vertex_groups = False
me_cube_086.update()
me_cube_087 = bpy.data.meshes.new('Cube.087')
me_cube_087.from_pydata([(1.0, 1.0, 1.0), (1.0, 1.0, -1.0), (1.0, -1.0, 1.0), (1.0, -1.0, -1.0), (-1.0, 1.0, 1.0), (-1.0, 1.0, -1.0), (-1.0, -1.0, 1.0), (-1.0, -1.0, -1.0)], [], [(0, 4, 6, 2), (3, 2, 6, 7), (7, 6, 4, 5), (5, 1, 3, 7), (1, 0, 2, 3), (5, 4, 0, 1)])
_uv = me_cube_087.uv_layers.new(name='UVMap')
_uv.uv.foreach_set('vector', [0.375, 0.0, 0.625, 0.0, 0.625, 0.25, 0.375, 0.25, 0.375, 0.25, 0.625, 0.25, 0.625, 0.5, 0.375, 0.5, 0.375, 0.5, 0.625, 0.5, 0.625, 0.75, 0.375, 0.75, 0.375, 0.75, 0.625, 0.75, 0.625, 1.0, 0.375, 1.0, 0.125, 0.5, 0.375, 0.5, 0.375, 0.75, 0.125, 0.75, 0.625, 0.5, 0.875, 0.5, 0.875, 0.75, 0.625, 0.75])
me_cube_087.materials.append(mat_mat_b_kauk_003)
me_cube_087.use_remesh_preserve_volume = False
me_cube_087.use_remesh_preserve_attributes = False
me_cube_087.use_mirror_vertex_groups = False
me_cube_087.update()
me_cube_088 = bpy.data.meshes.new('Cube.088')
me_cube_088.from_pydata([(1.0, 1.0, 1.0), (1.0, 1.0, -1.0), (1.0, -1.0, 1.0), (1.0, -1.0, -1.0), (-1.0, 1.0, 1.0), (-1.0, 1.0, -1.0), (-1.0, -1.0, 1.0), (-1.0, -1.0, -1.0)], [], [(0, 4, 6, 2), (3, 2, 6, 7), (7, 6, 4, 5), (5, 1, 3, 7), (1, 0, 2, 3), (5, 4, 0, 1)])
_uv = me_cube_088.uv_layers.new(name='UVMap')
_uv.uv.foreach_set('vector', [0.375, 0.0, 0.625, 0.0, 0.625, 0.25, 0.375, 0.25, 0.375, 0.25, 0.625, 0.25, 0.625, 0.5, 0.375, 0.5, 0.375, 0.5, 0.625, 0.5, 0.625, 0.75, 0.375, 0.75, 0.375, 0.75, 0.625, 0.75, 0.625, 1.0, 0.375, 1.0, 0.125, 0.5, 0.375, 0.5, 0.375, 0.75, 0.125, 0.75, 0.625, 0.5, 0.875, 0.5, 0.875, 0.75, 0.625, 0.75])
me_cube_088.materials.append(mat_mat_b_kauk_004)
me_cube_088.use_remesh_preserve_volume = False
me_cube_088.use_remesh_preserve_attributes = False
me_cube_088.use_mirror_vertex_groups = False
me_cube_088.update()
me_cube_089 = bpy.data.meshes.new('Cube.089')
me_cube_089.from_pydata([(1.0, 1.0, 1.0), (1.0, 1.0, -1.0), (1.0, -1.0, 1.0), (1.0, -1.0, -1.0), (-1.0, 1.0, 1.0), (-1.0, 1.0, -1.0), (-1.0, -1.0, 1.0), (-1.0, -1.0, -1.0)], [], [(0, 4, 6, 2), (3, 2, 6, 7), (7, 6, 4, 5), (5, 1, 3, 7), (1, 0, 2, 3), (5, 4, 0, 1)])
_uv = me_cube_089.uv_layers.new(name='UVMap')
_uv.uv.foreach_set('vector', [0.375, 0.0, 0.625, 0.0, 0.625, 0.25, 0.375, 0.25, 0.375, 0.25, 0.625, 0.25, 0.625, 0.5, 0.375, 0.5, 0.375, 0.5, 0.625, 0.5, 0.625, 0.75, 0.375, 0.75, 0.375, 0.75, 0.625, 0.75, 0.625, 1.0, 0.375, 1.0, 0.125, 0.5, 0.375, 0.5, 0.375, 0.75, 0.125, 0.75, 0.625, 0.5, 0.875, 0.5, 0.875, 0.75, 0.625, 0.75])
me_cube_089.materials.append(mat_mat_b_kauk_005)
me_cube_089.use_remesh_preserve_volume = False
me_cube_089.use_remesh_preserve_attributes = False
me_cube_089.use_mirror_vertex_groups = False
me_cube_089.update()
me_cube_090 = bpy.data.meshes.new('Cube.090')
me_cube_090.from_pydata([(1.0, 1.0, 1.0), (1.0, 1.0, -1.0), (1.0, -1.0, 1.0), (1.0, -1.0, -1.0), (-1.0, 1.0, 1.0), (-1.0, 1.0, -1.0), (-1.0, -1.0, 1.0), (-1.0, -1.0, -1.0)], [], [(0, 4, 6, 2), (3, 2, 6, 7), (7, 6, 4, 5), (5, 1, 3, 7), (1, 0, 2, 3), (5, 4, 0, 1)])
_uv = me_cube_090.uv_layers.new(name='UVMap')
_uv.uv.foreach_set('vector', [0.375, 0.0, 0.625, 0.0, 0.625, 0.25, 0.375, 0.25, 0.375, 0.25, 0.625, 0.25, 0.625, 0.5, 0.375, 0.5, 0.375, 0.5, 0.625, 0.5, 0.625, 0.75, 0.375, 0.75, 0.375, 0.75, 0.625, 0.75, 0.625, 1.0, 0.375, 1.0, 0.125, 0.5, 0.375, 0.5, 0.375, 0.75, 0.125, 0.75, 0.625, 0.5, 0.875, 0.5, 0.875, 0.75, 0.625, 0.75])
me_cube_090.materials.append(mat_mat_b_tuk_001)
me_cube_090.use_remesh_preserve_volume = False
me_cube_090.use_remesh_preserve_attributes = False
me_cube_090.use_mirror_vertex_groups = False
me_cube_090.update()
me_cube_091 = bpy.data.meshes.new('Cube.091')
me_cube_091.from_pydata([(1.0, 1.0, 1.0), (1.0, 1.0, -1.0), (1.0, -1.0, 1.0), (1.0, -1.0, -1.0), (-1.0, 1.0, 1.0), (-1.0, 1.0, -1.0), (-1.0, -1.0, 1.0), (-1.0, -1.0, -1.0)], [], [(0, 4, 6, 2), (3, 2, 6, 7), (7, 6, 4, 5), (5, 1, 3, 7), (1, 0, 2, 3), (5, 4, 0, 1)])
_uv = me_cube_091.uv_layers.new(name='UVMap')
_uv.uv.foreach_set('vector', [0.375, 0.0, 0.625, 0.0, 0.625, 0.25, 0.375, 0.25, 0.375, 0.25, 0.625, 0.25, 0.625, 0.5, 0.375, 0.5, 0.375, 0.5, 0.625, 0.5, 0.625, 0.75, 0.375, 0.75, 0.375, 0.75, 0.625, 0.75, 0.625, 1.0, 0.375, 1.0, 0.125, 0.5, 0.375, 0.5, 0.375, 0.75, 0.125, 0.75, 0.625, 0.5, 0.875, 0.5, 0.875, 0.75, 0.625, 0.75])
me_cube_091.materials.append(mat_mat_b_kauk_006)
me_cube_091.use_remesh_preserve_volume = False
me_cube_091.use_remesh_preserve_attributes = False
me_cube_091.use_mirror_vertex_groups = False
me_cube_091.update()
me_cube_092 = bpy.data.meshes.new('Cube.092')
me_cube_092.from_pydata([(1.0, 1.0, 1.0), (1.0, 1.0, -1.0), (1.0, -1.0, 1.0), (1.0, -1.0, -1.0), (-1.0, 1.0, 1.0), (-1.0, 1.0, -1.0), (-1.0, -1.0, 1.0), (-1.0, -1.0, -1.0)], [], [(0, 4, 6, 2), (3, 2, 6, 7), (7, 6, 4, 5), (5, 1, 3, 7), (1, 0, 2, 3), (5, 4, 0, 1)])
_uv = me_cube_092.uv_layers.new(name='UVMap')
_uv.uv.foreach_set('vector', [0.375, 0.0, 0.625, 0.0, 0.625, 0.25, 0.375, 0.25, 0.375, 0.25, 0.625, 0.25, 0.625, 0.5, 0.375, 0.5, 0.375, 0.5, 0.625, 0.5, 0.625, 0.75, 0.375, 0.75, 0.375, 0.75, 0.625, 0.75, 0.625, 1.0, 0.375, 1.0, 0.125, 0.5, 0.375, 0.5, 0.375, 0.75, 0.125, 0.75, 0.625, 0.5, 0.875, 0.5, 0.875, 0.75, 0.625, 0.75])
me_cube_092.materials.append(mat_mat_b_kauk_007)
me_cube_092.use_remesh_preserve_volume = False
me_cube_092.use_remesh_preserve_attributes = False
me_cube_092.use_mirror_vertex_groups = False
me_cube_092.update()
me_cube_093 = bpy.data.meshes.new('Cube.093')
me_cube_093.from_pydata([(1.0, 1.0, 1.0), (1.0, 1.0, -1.0), (1.0, -1.0, 1.0), (1.0, -1.0, -1.0), (-1.0, 1.0, 1.0), (-1.0, 1.0, -1.0), (-1.0, -1.0, 1.0), (-1.0, -1.0, -1.0)], [], [(0, 4, 6, 2), (3, 2, 6, 7), (7, 6, 4, 5), (5, 1, 3, 7), (1, 0, 2, 3), (5, 4, 0, 1)])
_uv = me_cube_093.uv_layers.new(name='UVMap')
_uv.uv.foreach_set('vector', [0.375, 0.0, 0.625, 0.0, 0.625, 0.25, 0.375, 0.25, 0.375, 0.25, 0.625, 0.25, 0.625, 0.5, 0.375, 0.5, 0.375, 0.5, 0.625, 0.5, 0.625, 0.75, 0.375, 0.75, 0.375, 0.75, 0.625, 0.75, 0.625, 1.0, 0.375, 1.0, 0.125, 0.5, 0.375, 0.5, 0.375, 0.75, 0.125, 0.75, 0.625, 0.5, 0.875, 0.5, 0.875, 0.75, 0.625, 0.75])
me_cube_093.materials.append(mat_mat_b_dau_001)
me_cube_093.use_remesh_preserve_volume = False
me_cube_093.use_remesh_preserve_attributes = False
me_cube_093.use_mirror_vertex_groups = False
me_cube_093.update()
me_cube_094 = bpy.data.meshes.new('Cube.094')
me_cube_094.from_pydata([(1.0, 1.0, 1.0), (1.0, 1.0, -1.0), (1.0, -1.0, 1.0), (1.0, -1.0, -1.0), (-1.0, 1.0, 1.0), (-1.0, 1.0, -1.0), (-1.0, -1.0, 1.0), (-1.0, -1.0, -1.0)], [], [(0, 4, 6, 2), (3, 2, 6, 7), (7, 6, 4, 5), (5, 1, 3, 7), (1, 0, 2, 3), (5, 4, 0, 1)])
_uv = me_cube_094.uv_layers.new(name='UVMap')
_uv.uv.foreach_set('vector', [0.375, 0.0, 0.625, 0.0, 0.625, 0.25, 0.375, 0.25, 0.375, 0.25, 0.625, 0.25, 0.625, 0.5, 0.375, 0.5, 0.375, 0.5, 0.625, 0.5, 0.625, 0.75, 0.375, 0.75, 0.375, 0.75, 0.625, 0.75, 0.625, 1.0, 0.375, 1.0, 0.125, 0.5, 0.375, 0.5, 0.375, 0.75, 0.125, 0.75, 0.625, 0.5, 0.875, 0.5, 0.875, 0.75, 0.625, 0.75])
me_cube_094.materials.append(mat_mat_kaun_001)
me_cube_094.use_remesh_preserve_volume = False
me_cube_094.use_remesh_preserve_attributes = False
me_cube_094.use_mirror_vertex_groups = False
me_cube_094.update()
me_cube_095 = bpy.data.meshes.new('Cube.095')
me_cube_095.from_pydata([(1.0, 1.0, 1.0), (1.0, 1.0, -1.0), (1.0, -1.0, 1.0), (1.0, -1.0, -1.0), (-1.0, 1.0, 1.0), (-1.0, 1.0, -1.0), (-1.0, -1.0, 1.0), (-1.0, -1.0, -1.0)], [], [(0, 4, 6, 2), (3, 2, 6, 7), (7, 6, 4, 5), (5, 1, 3, 7), (1, 0, 2, 3), (5, 4, 0, 1)])
_uv = me_cube_095.uv_layers.new(name='UVMap')
_uv.uv.foreach_set('vector', [0.375, 0.0, 0.625, 0.0, 0.625, 0.25, 0.375, 0.25, 0.375, 0.25, 0.625, 0.25, 0.625, 0.5, 0.375, 0.5, 0.375, 0.5, 0.625, 0.5, 0.625, 0.75, 0.375, 0.75, 0.375, 0.75, 0.625, 0.75, 0.625, 1.0, 0.375, 1.0, 0.125, 0.5, 0.375, 0.5, 0.375, 0.75, 0.125, 0.75, 0.625, 0.5, 0.875, 0.5, 0.875, 0.75, 0.625, 0.75])
me_cube_095.materials.append(mat_mat_kua_001)
me_cube_095.use_remesh_preserve_volume = False
me_cube_095.use_remesh_preserve_attributes = False
me_cube_095.use_mirror_vertex_groups = False
me_cube_095.update()
me_cube_096 = bpy.data.meshes.new('Cube.096')
me_cube_096.from_pydata([(1.0, 1.0, 1.0), (1.0, 1.0, -1.0), (1.0, -1.0, 1.0), (1.0, -1.0, -1.0), (-1.0, 1.0, 1.0), (-1.0, 1.0, -1.0), (-1.0, -1.0, 1.0), (-1.0, -1.0, -1.0)], [], [(0, 4, 6, 2), (3, 2, 6, 7), (7, 6, 4, 5), (5, 1, 3, 7), (1, 0, 2, 3), (5, 4, 0, 1)])
_uv = me_cube_096.uv_layers.new(name='UVMap')
_uv.uv.foreach_set('vector', [0.375, 0.0, 0.625, 0.0, 0.625, 0.25, 0.375, 0.25, 0.375, 0.25, 0.625, 0.25, 0.625, 0.5, 0.375, 0.5, 0.375, 0.5, 0.625, 0.5, 0.625, 0.75, 0.375, 0.75, 0.375, 0.75, 0.625, 0.75, 0.625, 1.0, 0.375, 1.0, 0.125, 0.5, 0.375, 0.5, 0.375, 0.75, 0.125, 0.75, 0.625, 0.5, 0.875, 0.5, 0.875, 0.75, 0.625, 0.75])
me_cube_096.materials.append(mat_mat_maun_005)
me_cube_096.use_remesh_preserve_volume = False
me_cube_096.use_remesh_preserve_attributes = False
me_cube_096.use_mirror_vertex_groups = False
me_cube_096.update()
me_cube_097 = bpy.data.meshes.new('Cube.097')
me_cube_097.from_pydata([(1.0, 1.0, 1.0), (1.0, 1.0, -1.0), (1.0, -1.0, 1.0), (1.0, -1.0, -1.0), (-1.0, 1.0, 1.0), (-1.0, 1.0, -1.0), (-1.0, -1.0, 1.0), (-1.0, -1.0, -1.0)], [], [(0, 4, 6, 2), (3, 2, 6, 7), (7, 6, 4, 5), (5, 1, 3, 7), (1, 0, 2, 3), (5, 4, 0, 1)])
_uv = me_cube_097.uv_layers.new(name='UVMap')
_uv.uv.foreach_set('vector', [0.375, 0.0, 0.625, 0.0, 0.625, 0.25, 0.375, 0.25, 0.375, 0.25, 0.625, 0.25, 0.625, 0.5, 0.375, 0.5, 0.375, 0.5, 0.625, 0.5, 0.625, 0.75, 0.375, 0.75, 0.375, 0.75, 0.625, 0.75, 0.625, 1.0, 0.375, 1.0, 0.125, 0.5, 0.375, 0.5, 0.375, 0.75, 0.125, 0.75, 0.625, 0.5, 0.875, 0.5, 0.875, 0.75, 0.625, 0.75])
me_cube_097.materials.append(mat_mat_uai_004)
me_cube_097.use_remesh_preserve_volume = False
me_cube_097.use_remesh_preserve_attributes = False
me_cube_097.use_mirror_vertex_groups = False
me_cube_097.update()
me_cube_098 = bpy.data.meshes.new('Cube.098')
me_cube_098.from_pydata([(1.0, 1.0, 1.0), (1.0, 1.0, -1.0), (1.0, -1.0, 1.0), (1.0, -1.0, -1.0), (-1.0, 1.0, 1.0), (-1.0, 1.0, -1.0), (-1.0, -1.0, 1.0), (-1.0, -1.0, -1.0)], [], [(0, 4, 6, 2), (3, 2, 6, 7), (7, 6, 4, 5), (5, 1, 3, 7), (1, 0, 2, 3), (5, 4, 0, 1)])
_uv = me_cube_098.uv_layers.new(name='UVMap')
_uv.uv.foreach_set('vector', [0.375, 0.0, 0.625, 0.0, 0.625, 0.25, 0.375, 0.25, 0.375, 0.25, 0.625, 0.25, 0.625, 0.5, 0.375, 0.5, 0.375, 0.5, 0.625, 0.5, 0.625, 0.75, 0.375, 0.75, 0.375, 0.75, 0.625, 0.75, 0.625, 1.0, 0.375, 1.0, 0.125, 0.5, 0.375, 0.5, 0.375, 0.75, 0.125, 0.75, 0.625, 0.5, 0.875, 0.5, 0.875, 0.75, 0.625, 0.75])
me_cube_098.materials.append(mat_mat_b_uai_001)
me_cube_098.use_remesh_preserve_volume = False
me_cube_098.use_remesh_preserve_attributes = False
me_cube_098.use_mirror_vertex_groups = False
me_cube_098.update()
me_cube_099 = bpy.data.meshes.new('Cube.099')
me_cube_099.from_pydata([(1.0, 1.0, 1.0), (1.0, 1.0, -1.0), (1.0, -1.0, 1.0), (1.0, -1.0, -1.0), (-1.0, 1.0, 1.0), (-1.0, 1.0, -1.0), (-1.0, -1.0, 1.0), (-1.0, -1.0, -1.0)], [], [(0, 4, 6, 2), (3, 2, 6, 7), (7, 6, 4, 5), (5, 1, 3, 7), (1, 0, 2, 3), (5, 4, 0, 1)])
_uv = me_cube_099.uv_layers.new(name='UVMap')
_uv.uv.foreach_set('vector', [0.375, 0.0, 0.625, 0.0, 0.625, 0.25, 0.375, 0.25, 0.375, 0.25, 0.625, 0.25, 0.625, 0.5, 0.375, 0.5, 0.375, 0.5, 0.625, 0.5, 0.625, 0.75, 0.375, 0.75, 0.375, 0.75, 0.625, 0.75, 0.625, 1.0, 0.375, 1.0, 0.125, 0.5, 0.375, 0.5, 0.375, 0.75, 0.125, 0.75, 0.625, 0.5, 0.875, 0.5, 0.875, 0.75, 0.625, 0.75])
me_cube_099.materials.append(mat_mat_b_gua_001)
me_cube_099.use_remesh_preserve_volume = False
me_cube_099.use_remesh_preserve_attributes = False
me_cube_099.use_mirror_vertex_groups = False
me_cube_099.update()
me_cube_100 = bpy.data.meshes.new('Cube.100')
me_cube_100.from_pydata([(1.0, 1.0, 1.0), (1.0, 1.0, -1.0), (1.0, -1.0, 1.0), (1.0, -1.0, -1.0), (-1.0, 1.0, 1.0), (-1.0, 1.0, -1.0), (-1.0, -1.0, 1.0), (-1.0, -1.0, -1.0)], [], [(0, 4, 6, 2), (3, 2, 6, 7), (7, 6, 4, 5), (5, 1, 3, 7), (1, 0, 2, 3), (5, 4, 0, 1)])
_uv = me_cube_100.uv_layers.new(name='UVMap')
_uv.uv.foreach_set('vector', [0.375, 0.0, 0.625, 0.0, 0.625, 0.25, 0.375, 0.25, 0.375, 0.25, 0.625, 0.25, 0.625, 0.5, 0.375, 0.5, 0.375, 0.5, 0.625, 0.5, 0.625, 0.75, 0.375, 0.75, 0.375, 0.75, 0.625, 0.75, 0.625, 1.0, 0.375, 1.0, 0.125, 0.5, 0.375, 0.5, 0.375, 0.75, 0.125, 0.75, 0.625, 0.5, 0.875, 0.5, 0.875, 0.75, 0.625, 0.75])
me_cube_100.materials.append(mat_mat_dau_001)
me_cube_100.use_remesh_preserve_volume = False
me_cube_100.use_remesh_preserve_attributes = False
me_cube_100.use_mirror_vertex_groups = False
me_cube_100.update()
me_cube_101 = bpy.data.meshes.new('Cube.101')
me_cube_101.from_pydata([(1.0, 1.0, 1.0), (1.0, 1.0, -1.0), (1.0, -1.0, 1.0), (1.0, -1.0, -1.0), (-1.0, 1.0, 1.0), (-1.0, 1.0, -1.0), (-1.0, -1.0, 1.0), (-1.0, -1.0, -1.0)], [], [(0, 4, 6, 2), (3, 2, 6, 7), (7, 6, 4, 5), (5, 1, 3, 7), (1, 0, 2, 3), (5, 4, 0, 1)])
_uv = me_cube_101.uv_layers.new(name='UVMap')
_uv.uv.foreach_set('vector', [0.375, 0.0, 0.625, 0.0, 0.625, 0.25, 0.375, 0.25, 0.375, 0.25, 0.625, 0.25, 0.625, 0.5, 0.375, 0.5, 0.375, 0.5, 0.625, 0.5, 0.625, 0.75, 0.375, 0.75, 0.375, 0.75, 0.625, 0.75, 0.625, 1.0, 0.375, 1.0, 0.125, 0.5, 0.375, 0.5, 0.375, 0.75, 0.125, 0.75, 0.625, 0.5, 0.875, 0.5, 0.875, 0.75, 0.625, 0.75])
me_cube_101.materials.append(mat_mat_b_kaun_001)
me_cube_101.use_remesh_preserve_volume = False
me_cube_101.use_remesh_preserve_attributes = False
me_cube_101.use_mirror_vertex_groups = False
me_cube_101.update()
me_cube_102 = bpy.data.meshes.new('Cube.102')
me_cube_102.from_pydata([(1.0, 1.0, 1.0), (1.0, 1.0, -1.0), (1.0, -1.0, 1.0), (1.0, -1.0, -1.0), (-1.0, 1.0, 1.0), (-1.0, 1.0, -1.0), (-1.0, -1.0, 1.0), (-1.0, -1.0, -1.0)], [], [(0, 4, 6, 2), (3, 2, 6, 7), (7, 6, 4, 5), (5, 1, 3, 7), (1, 0, 2, 3), (5, 4, 0, 1)])
_uv = me_cube_102.uv_layers.new(name='UVMap')
_uv.uv.foreach_set('vector', [0.375, 0.0, 0.625, 0.0, 0.625, 0.25, 0.375, 0.25, 0.375, 0.25, 0.625, 0.25, 0.625, 0.5, 0.375, 0.5, 0.375, 0.5, 0.625, 0.5, 0.625, 0.75, 0.375, 0.75, 0.375, 0.75, 0.625, 0.75, 0.625, 1.0, 0.375, 1.0, 0.125, 0.5, 0.375, 0.5, 0.375, 0.75, 0.125, 0.75, 0.625, 0.5, 0.875, 0.5, 0.875, 0.75, 0.625, 0.75])
me_cube_102.materials.append(mat_mat_b_maun_001)
me_cube_102.use_remesh_preserve_volume = False
me_cube_102.use_remesh_preserve_attributes = False
me_cube_102.use_mirror_vertex_groups = False
me_cube_102.update()
me_cube_103 = bpy.data.meshes.new('Cube.103')
me_cube_103.from_pydata([(1.0, 1.0, 1.0), (1.0, 1.0, -1.0), (1.0, -1.0, 1.0), (1.0, -1.0, -1.0), (-1.0, 1.0, 1.0), (-1.0, 1.0, -1.0), (-1.0, -1.0, 1.0), (-1.0, -1.0, -1.0)], [], [(0, 4, 6, 2), (3, 2, 6, 7), (7, 6, 4, 5), (5, 1, 3, 7), (1, 0, 2, 3), (5, 4, 0, 1)])
_uv = me_cube_103.uv_layers.new(name='UVMap')
_uv.uv.foreach_set('vector', [0.375, 0.0, 0.625, 0.0, 0.625, 0.25, 0.375, 0.25, 0.375, 0.25, 0.625, 0.25, 0.625, 0.5, 0.375, 0.5, 0.375, 0.5, 0.625, 0.5, 0.625, 0.75, 0.375, 0.75, 0.375, 0.75, 0.625, 0.75, 0.625, 1.0, 0.375, 1.0, 0.125, 0.5, 0.375, 0.5, 0.375, 0.75, 0.125, 0.75, 0.625, 0.5, 0.875, 0.5, 0.875, 0.75, 0.625, 0.75])
me_cube_103.materials.append(mat_mat_b_kua_001)
me_cube_103.use_remesh_preserve_volume = False
me_cube_103.use_remesh_preserve_attributes = False
me_cube_103.use_mirror_vertex_groups = False
me_cube_103.update()
me_cube_104 = bpy.data.meshes.new('Cube.104')
me_cube_104.from_pydata([(1.0, 1.0, 1.0), (1.0, 1.0, -1.0), (1.0, -1.0, 1.0), (1.0, -1.0, -1.0), (-1.0, 1.0, 1.0), (-1.0, 1.0, -1.0), (-1.0, -1.0, 1.0), (-1.0, -1.0, -1.0)], [], [(0, 4, 6, 2), (3, 2, 6, 7), (7, 6, 4, 5), (5, 1, 3, 7), (1, 0, 2, 3), (5, 4, 0, 1)])
_uv = me_cube_104.uv_layers.new(name='UVMap')
_uv.uv.foreach_set('vector', [0.375, 0.0, 0.625, 0.0, 0.625, 0.25, 0.375, 0.25, 0.375, 0.25, 0.625, 0.25, 0.625, 0.5, 0.375, 0.5, 0.375, 0.5, 0.625, 0.5, 0.625, 0.75, 0.375, 0.75, 0.375, 0.75, 0.625, 0.75, 0.625, 1.0, 0.375, 1.0, 0.125, 0.5, 0.375, 0.5, 0.375, 0.75, 0.125, 0.75, 0.625, 0.5, 0.875, 0.5, 0.875, 0.75, 0.625, 0.75])
me_cube_104.materials.append(mat_mat_gua_001)
me_cube_104.use_remesh_preserve_volume = False
me_cube_104.use_remesh_preserve_attributes = False
me_cube_104.use_mirror_vertex_groups = False
me_cube_104.update()
me_plane = bpy.data.meshes.new('Plane')
me_plane.from_pydata([(-16.25, -22.88, 0.0), (16.25, -22.88, 0.0), (-16.25, 23.13, 0.0), (16.25, 23.13, 0.0)], [], [(0, 1, 3, 2)])
_uv = me_plane.uv_layers.new(name='UVMap')
_uv.uv.foreach_set('vector', [0.0, 0.0, 1.0, 0.0, 1.0, 1.0, 0.0, 1.0])
me_plane.use_remesh_preserve_volume = False
me_plane.use_remesh_preserve_attributes = False
me_plane.use_mirror_vertex_groups = False
me_plane.update()

# ---- objects
ob_camera = bpy.data.objects.new('Camera', cam_camera)
ob_a_p_kauk_001 = bpy.data.objects.new('a_p_kauk.001', me_cube_007)
ob_a_p_maun_001 = bpy.data.objects.new('a_p_maun.001', me_cube_006)
ob_a_p_b_uai = bpy.data.objects.new('a_p_b_uai', me_cube_015)
ob_a_p_b_io = bpy.data.objects.new('a_p_b_io', me_cube_013)
ob_a_p_b_kaun = bpy.data.objects.new('a_p_b_kaun', me_cube_012)
ob_a_p_b_gua = bpy.data.objects.new('a_p_b_gua', me_cube_011)
ob_a_p_tuk_001 = bpy.data.objects.new('a_p_tuk.001', me_cube_010)
ob_a_p_nuak = bpy.data.objects.new('a_p_nuak', me_cube_008)
ob_a_p_kauk_002 = bpy.data.objects.new('a_p_kauk.002', me_cube_031)
ob_a_p_kauk_006 = bpy.data.objects.new('a_p_kauk.006', me_cube_030)
ob_a_p_kua = bpy.data.objects.new('a_p_kua', me_cube_028)
ob_a_p_kaun = bpy.data.objects.new('a_p_kaun', me_cube_025)
ob_a_p_b_dau = bpy.data.objects.new('a_p_b_dau', me_cube_021)
ob_a_p_b_tuk_001 = bpy.data.objects.new('a_p_b_tuk.001', me_cube_016)
ob_a_p_b_kua = bpy.data.objects.new('a_p_b_kua', me_cube_034)
ob_a_p_tuk = bpy.data.objects.new('a_p_tuk', me_cube_032)
ob_a_p_kauk_007 = bpy.data.objects.new('a_p_kauk.007', me_cube_071)
ob_a_p_kauk_005 = bpy.data.objects.new('a_p_kauk.005', me_cube_070)
ob_a_p_b_tam = bpy.data.objects.new('a_p_b_tam', me_cube_069)
ob_a_p_kauk_004 = bpy.data.objects.new('a_p_kauk.004', me_cube_065)
ob_a_p_kauk_003 = bpy.data.objects.new('a_p_kauk.003', me_cube_064)
ob_a_p_b_nuak = bpy.data.objects.new('a_p_b_nuak', me_cube_061)
ob_a_p_dau = bpy.data.objects.new('a_p_dau', me_cube_047)
ob_a_p_gua = bpy.data.objects.new('a_p_gua', me_cube_043)
ob_a_p_b_maun = bpy.data.objects.new('a_p_b_maun', me_cube_079)
ob_a_p_io = bpy.data.objects.new('a_p_io', me_cube_072)
ob_a_p_uai = bpy.data.objects.new('a_p_uai', me_cube_081)
ob_a_p_b_kauk = bpy.data.objects.new('a_p_b_kauk', me_cube_083)
ob_a_p_b_kauk_001 = bpy.data.objects.new('a_p_b_kauk.001', me_cube_084)
ob_a_p_kauk = bpy.data.objects.new('a_p_kauk', me_cube_085)
ob_a_p_b_kauk_002 = bpy.data.objects.new('a_p_b_kauk.002', me_cube_086)
ob_a_p_b_kauk_003 = bpy.data.objects.new('a_p_b_kauk.003', me_cube_087)
ob_a_p_b_kauk_004 = bpy.data.objects.new('a_p_b_kauk.004', me_cube_088)
ob_a_p_b_kauk_005 = bpy.data.objects.new('a_p_b_kauk.005', me_cube_089)
ob_a_p_b_tuk = bpy.data.objects.new('a_p_b_tuk', me_cube_090)
ob_a_p_b_kauk_006 = bpy.data.objects.new('a_p_b_kauk.006', me_cube_091)
ob_a_p_b_kauk_007 = bpy.data.objects.new('a_p_b_kauk.007', me_cube_092)
ob_a_p_b_dau_001 = bpy.data.objects.new('a_p_b_dau.001', me_cube_093)
ob_a_p_kaun_001 = bpy.data.objects.new('a_p_kaun.001', me_cube_094)
ob_a_p_kua_001 = bpy.data.objects.new('a_p_kua.001', me_cube_095)
ob_a_p_maun = bpy.data.objects.new('a_p_maun', me_cube_096)
ob_a_p_uai_001 = bpy.data.objects.new('a_p_uai.001', me_cube_097)
ob_a_p_b_uai_001 = bpy.data.objects.new('a_p_b_uai.001', me_cube_098)
ob_a_p_b_gua_001 = bpy.data.objects.new('a_p_b_gua.001', me_cube_099)
ob_a_p_dau_001 = bpy.data.objects.new('a_p_dau.001', me_cube_100)
ob_a_p_b_kaun_001 = bpy.data.objects.new('a_p_b_kaun.001', me_cube_101)
ob_a_p_b_maun_001 = bpy.data.objects.new('a_p_b_maun.001', me_cube_102)
ob_a_p_b_kua_001 = bpy.data.objects.new('a_p_b_kua.001', me_cube_103)
ob_a_p_gua_001 = bpy.data.objects.new('a_p_gua.001', me_cube_104)
ob_plane = bpy.data.objects.new('Plane', me_plane)

# ---- transforms, parenting, visibility, modifiers, constraints
ob_camera.location = (14.34, -10.38, 4.958)
ob_camera.rotation_euler = (1.109, 0.0, 0.8149)
ob_camera.lock_rotations_4d = False
ob_camera.empty_display_type = 'ARROWS'
ob_camera.color = (0.0, 0.0, 0.0, 0.0)
ob_camera.display_type = 'WIRE'
ob_camera.lineart.crease_threshold = 0.0
ob_a_p_kauk_001.location = (7.233, -5.224, 0.4672)
ob_a_p_kauk_001.rotation_euler = (0.0, -0.0, 3.142)
ob_a_p_kauk_001.scale = (1.0, 1.0, -0.468)
ob_a_p_kauk_001.lock_rotations_4d = False
ob_a_p_kauk_001.empty_display_type = 'ARROWS'
ob_a_p_kauk_001.lineart.crease_threshold = 0.0
ob_a_p_maun_001.location = (9.17, 17.38, 0.4625)
ob_a_p_maun_001.scale = (1.0, 1.0, -0.468)
ob_a_p_maun_001.lock_rotations_4d = False
ob_a_p_maun_001.empty_display_type = 'ARROWS'
ob_a_p_maun_001.lineart.crease_threshold = 0.0
ob_a_p_b_uai.location = (2.268, -10.18, 0.4672)
ob_a_p_b_uai.rotation_euler = (0.0, -0.0, 3.142)
ob_a_p_b_uai.scale = (1.0, 1.0, -0.468)
ob_a_p_b_uai.lock_rotations_4d = False
ob_a_p_b_uai.empty_display_type = 'ARROWS'
ob_a_p_b_uai.lineart.crease_threshold = 0.0
ob_a_p_b_io.location = (-0.2468, -10.26, 0.4625)
ob_a_p_b_io.rotation_euler = (0.0, -0.0, 3.142)
ob_a_p_b_io.scale = (1.0, 1.0, -0.468)
ob_a_p_b_io.lock_rotations_4d = False
ob_a_p_b_io.empty_display_type = 'ARROWS'
ob_a_p_b_io.lineart.crease_threshold = 0.0
ob_a_p_b_kaun.location = (4.718, -10.2, 0.4625)
ob_a_p_b_kaun.rotation_euler = (0.0, -0.0, 3.142)
ob_a_p_b_kaun.scale = (1.0, 1.0, -0.468)
ob_a_p_b_kaun.lock_rotations_4d = False
ob_a_p_b_kaun.empty_display_type = 'ARROWS'
ob_a_p_b_kaun.lineart.crease_threshold = 0.0
ob_a_p_b_gua.location = (2.22, -7.706, 0.4579)
ob_a_p_b_gua.rotation_euler = (0.0, -0.0, -0.09365)
ob_a_p_b_gua.scale = (1.0, 1.0, -0.468)
ob_a_p_b_gua.lock_rotations_4d = False
ob_a_p_b_gua.empty_display_type = 'ARROWS'
ob_a_p_b_gua.lineart.crease_threshold = 0.0
ob_a_p_tuk_001.location = (7.121, -17.49, 0.4579)
ob_a_p_tuk_001.rotation_euler = (0.0, -0.0, 3.142)
ob_a_p_tuk_001.scale = (1.0, 1.0, -0.468)
ob_a_p_tuk_001.lock_rotations_4d = False
ob_a_p_tuk_001.empty_display_type = 'ARROWS'
ob_a_p_tuk_001.lineart.crease_threshold = 0.0
ob_a_p_nuak.location = (9.385, -17.44, 0.4533)
ob_a_p_nuak.rotation_euler = (0.0, 0.0, 2.971)
ob_a_p_nuak.scale = (1.0, 1.0, -0.468)
ob_a_p_nuak.lock_rotations_4d = False
ob_a_p_nuak.empty_display_type = 'ARROWS'
ob_a_p_nuak.lineart.crease_threshold = 0.0
ob_a_p_kauk_002.location = (-7.874, -5.23, 0.4672)
ob_a_p_kauk_002.rotation_euler = (0.0, -0.0, 3.142)
ob_a_p_kauk_002.scale = (1.0, 1.0, -0.468)
ob_a_p_kauk_002.lock_rotations_4d = False
ob_a_p_kauk_002.empty_display_type = 'ARROWS'
ob_a_p_kauk_002.lineart.crease_threshold = 0.0
ob_a_p_kauk_006.location = (-2.803, -5.219, 0.4672)
ob_a_p_kauk_006.rotation_euler = (0.0, -0.0, 3.142)
ob_a_p_kauk_006.scale = (1.0, 1.0, -0.468)
ob_a_p_kauk_006.lock_rotations_4d = False
ob_a_p_kauk_006.empty_display_type = 'ARROWS'
ob_a_p_kauk_006.lineart.crease_threshold = 0.0
ob_a_p_kua.location = (-7.807, -10.3, 0.4672)
ob_a_p_kua.rotation_euler = (0.0, -0.0, 3.142)
ob_a_p_kua.scale = (1.0, 1.0, -0.468)
ob_a_p_kua.lock_rotations_4d = False
ob_a_p_kua.empty_display_type = 'ARROWS'
ob_a_p_kua.lineart.crease_threshold = 0.0
ob_a_p_kaun.location = (-5.324, -10.27, 0.4625)
ob_a_p_kaun.rotation_euler = (0.0, -0.0, 3.142)
ob_a_p_kaun.scale = (1.0, 1.0, -0.468)
ob_a_p_kaun.lock_rotations_4d = False
ob_a_p_kaun.empty_display_type = 'ARROWS'
ob_a_p_kaun.lineart.crease_threshold = 0.0
ob_a_p_b_dau.location = (-2.739, -7.741, 0.4579)
ob_a_p_b_dau.rotation_euler = (0.0, -0.0, 3.142)
ob_a_p_b_dau.scale = (1.0, 1.0, -0.468)
ob_a_p_b_dau.lock_rotations_4d = False
ob_a_p_b_dau.empty_display_type = 'ARROWS'
ob_a_p_b_dau.lineart.crease_threshold = 0.0
ob_a_p_b_tuk_001.location = (-10.33, -7.735, 0.4533)
ob_a_p_b_tuk_001.rotation_euler = (0.0, -0.0, 3.142)
ob_a_p_b_tuk_001.scale = (1.0, 1.0, -0.468)
ob_a_p_b_tuk_001.lock_rotations_4d = False
ob_a_p_b_tuk_001.empty_display_type = 'ARROWS'
ob_a_p_b_tuk_001.lineart.crease_threshold = 0.0
ob_a_p_b_kua.location = (9.768, -10.22, 0.4672)
ob_a_p_b_kua.rotation_euler = (0.0, 0.0, 3.175)
ob_a_p_b_kua.scale = (1.0, 1.0, -0.468)
ob_a_p_b_kua.lock_rotations_4d = False
ob_a_p_b_kua.empty_display_type = 'ARROWS'
ob_a_p_b_kua.lineart.crease_threshold = 0.0
ob_a_p_tuk.location = (9.744, -7.706, 0.4579)
ob_a_p_tuk.rotation_euler = (0.0, -0.0, 3.142)
ob_a_p_tuk.scale = (1.0, 1.0, -0.468)
ob_a_p_tuk.lock_rotations_4d = False
ob_a_p_tuk.empty_display_type = 'ARROWS'
ob_a_p_tuk.lineart.crease_threshold = 0.0
ob_a_p_kauk_007.location = (2.156, 4.698, 0.4672)
ob_a_p_kauk_007.scale = (1.0, 1.0, -0.468)
ob_a_p_kauk_007.lock_rotations_4d = False
ob_a_p_kauk_007.empty_display_type = 'ARROWS'
ob_a_p_kauk_007.lineart.crease_threshold = 0.0
ob_a_p_kauk_005.location = (7.142, 4.795, 0.4672)
ob_a_p_kauk_005.scale = (1.0, 1.0, -0.468)
ob_a_p_kauk_005.lock_rotations_4d = False
ob_a_p_kauk_005.empty_display_type = 'ARROWS'
ob_a_p_kauk_005.lineart.crease_threshold = 0.0
ob_a_p_b_tam.location = (7.168, -0.1651, 0.4672)
ob_a_p_b_tam.scale = (1.0, 1.0, -0.468)
ob_a_p_b_tam.lock_rotations_4d = False
ob_a_p_b_tam.empty_display_type = 'ARROWS'
ob_a_p_b_tam.lineart.crease_threshold = 0.0
ob_a_p_kauk_004.location = (-2.888, 4.643, 0.4672)
ob_a_p_kauk_004.scale = (1.0, 1.0, -0.468)
ob_a_p_kauk_004.lock_rotations_4d = False
ob_a_p_kauk_004.empty_display_type = 'ARROWS'
ob_a_p_kauk_004.lineart.crease_threshold = 0.0
ob_a_p_kauk_003.location = (-7.874, 4.698, 0.4672)
ob_a_p_kauk_003.scale = (1.0, 1.0, -0.468)
ob_a_p_kauk_003.lock_rotations_4d = False
ob_a_p_kauk_003.empty_display_type = 'ARROWS'
ob_a_p_kauk_003.lineart.crease_threshold = 0.0
ob_a_p_b_nuak.location = (-0.3711, 4.715, 0.4625)
ob_a_p_b_nuak.rotation_euler = (0.0, -0.0, 3.142)
ob_a_p_b_nuak.scale = (1.0, 1.0, -0.468)
ob_a_p_b_nuak.lock_rotations_4d = False
ob_a_p_b_nuak.empty_display_type = 'ARROWS'
ob_a_p_b_nuak.lineart.crease_threshold = 0.0
ob_a_p_dau.location = (-2.891, 7.24, 0.4579)
ob_a_p_dau.scale = (1.0, 1.0, -0.468)
ob_a_p_dau.lock_rotations_4d = False
ob_a_p_dau.empty_display_type = 'ARROWS'
ob_a_p_dau.lineart.crease_threshold = 0.0
ob_a_p_gua.location = (-0.3965, 7.208, 0.4533)
ob_a_p_gua.scale = (1.0, 1.0, -0.468)
ob_a_p_gua.lock_rotations_4d = False
ob_a_p_gua.empty_display_type = 'ARROWS'
ob_a_p_gua.lineart.crease_threshold = 0.0
ob_a_p_b_maun.location = (-7.857, 9.844, 0.4579)
ob_a_p_b_maun.scale = (1.0, 1.0, -0.468)
ob_a_p_b_maun.lock_rotations_4d = False
ob_a_p_b_maun.empty_display_type = 'ARROWS'
ob_a_p_b_maun.lineart.crease_threshold = 0.0
ob_a_p_io.location = (-0.4183, 9.812, 0.4533)
ob_a_p_io.scale = (1.0, 1.0, -0.468)
ob_a_p_io.lock_rotations_4d = False
ob_a_p_io.empty_display_type = 'ARROWS'
ob_a_p_io.lineart.crease_threshold = 0.0
ob_a_p_uai.location = (-2.794, -10.31, 0.4533)
ob_a_p_uai.rotation_euler = (0.0, -0.0, 3.142)
ob_a_p_uai.scale = (1.0, 1.0, -0.468)
ob_a_p_uai.lock_rotations_4d = False
ob_a_p_uai.empty_display_type = 'ARROWS'
ob_a_p_uai.lineart.crease_threshold = 0.0
ob_a_p_b_kauk.location = (-10.32, -5.253, 0.4842)
ob_a_p_b_kauk.rotation_euler = (0.0, -0.0, 3.142)
ob_a_p_b_kauk.scale = (1.0, 1.0, -0.468)
ob_a_p_b_kauk.lock_rotations_4d = False
ob_a_p_b_kauk.empty_display_type = 'ARROWS'
ob_a_p_b_kauk.lineart.crease_threshold = 0.0
ob_a_p_b_kauk_001.location = (-5.307, -5.219, 0.4842)
ob_a_p_b_kauk_001.rotation_euler = (0.0, -0.0, 3.142)
ob_a_p_b_kauk_001.scale = (1.0, 1.0, -0.468)
ob_a_p_b_kauk_001.lock_rotations_4d = False
ob_a_p_b_kauk_001.empty_display_type = 'ARROWS'
ob_a_p_b_kauk_001.lineart.crease_threshold = 0.0
ob_a_p_kauk.location = (2.193, -2.677, 0.4672)
ob_a_p_kauk.rotation_euler = (0.0, -0.0, 3.142)
ob_a_p_kauk.scale = (1.0, 1.0, -0.468)
ob_a_p_kauk.lock_rotations_4d = False
ob_a_p_kauk.empty_display_type = 'ARROWS'
ob_a_p_kauk.lineart.crease_threshold = 0.0
ob_a_p_b_kauk_002.location = (4.623, -5.224, 0.4178)
ob_a_p_b_kauk_002.rotation_euler = (0.0, -0.0, 3.142)
ob_a_p_b_kauk_002.scale = (1.0, 1.0, -0.468)
ob_a_p_b_kauk_002.lock_rotations_4d = False
ob_a_p_b_kauk_002.empty_display_type = 'ARROWS'
ob_a_p_b_kauk_002.lineart.crease_threshold = 0.0
ob_a_p_b_kauk_003.location = (9.744, -5.225, 0.451)
ob_a_p_b_kauk_003.rotation_euler = (0.0, -0.0, 3.142)
ob_a_p_b_kauk_003.scale = (1.0, 1.0, -0.468)
ob_a_p_b_kauk_003.lock_rotations_4d = False
ob_a_p_b_kauk_003.empty_display_type = 'ARROWS'
ob_a_p_b_kauk_003.lineart.crease_threshold = 0.0
ob_a_p_b_kauk_004.location = (9.772, 4.788, 0.6171)
ob_a_p_b_kauk_004.rotation_euler = (0.0, 0.0, 6.283)
ob_a_p_b_kauk_004.scale = (1.0, 1.0, -0.468)
ob_a_p_b_kauk_004.lock_rotations_4d = False
ob_a_p_b_kauk_004.empty_display_type = 'ARROWS'
ob_a_p_b_kauk_004.lineart.crease_threshold = 0.0
ob_a_p_b_kauk_005.location = (7.169, 2.261, 0.451)
ob_a_p_b_kauk_005.rotation_euler = (0.0, 0.0, 6.283)
ob_a_p_b_kauk_005.scale = (1.0, 1.0, -0.468)
ob_a_p_b_kauk_005.lock_rotations_4d = False
ob_a_p_b_kauk_005.empty_display_type = 'ARROWS'
ob_a_p_b_kauk_005.lineart.crease_threshold = 0.0
ob_a_p_b_tuk.location = (9.72, 7.309, 0.4533)
ob_a_p_b_tuk.rotation_euler = (0.0, 0.0, 6.283)
ob_a_p_b_tuk.scale = (1.0, 1.0, -0.468)
ob_a_p_b_tuk.lock_rotations_4d = False
ob_a_p_b_tuk.empty_display_type = 'ARROWS'
ob_a_p_b_tuk.lineart.crease_threshold = 0.0
ob_a_p_b_kauk_006.location = (-10.44, 4.67, 0.4842)
ob_a_p_b_kauk_006.rotation_euler = (0.0, 0.0, 6.283)
ob_a_p_b_kauk_006.scale = (1.0, 1.0, -0.468)
ob_a_p_b_kauk_006.lock_rotations_4d = False
ob_a_p_b_kauk_006.empty_display_type = 'ARROWS'
ob_a_p_b_kauk_006.lineart.crease_threshold = 0.0
ob_a_p_b_kauk_007.location = (-5.316, 7.132, 0.4842)
ob_a_p_b_kauk_007.rotation_euler = (0.0, 0.0, 6.283)
ob_a_p_b_kauk_007.scale = (1.0, 1.0, -0.468)
ob_a_p_b_kauk_007.lock_rotations_4d = False
ob_a_p_b_kauk_007.empty_display_type = 'ARROWS'
ob_a_p_b_kauk_007.lineart.crease_threshold = 0.0
ob_a_p_b_dau_001.location = (2.172, 7.299, 0.4579)
ob_a_p_b_dau_001.rotation_euler = (0.0, 0.0, 6.283)
ob_a_p_b_dau_001.scale = (1.0, 1.0, -0.468)
ob_a_p_b_dau_001.lock_rotations_4d = False
ob_a_p_b_dau_001.empty_display_type = 'ARROWS'
ob_a_p_b_dau_001.lineart.crease_threshold = 0.0
ob_a_p_kaun_001.location = (4.636, 9.82, 0.4625)
ob_a_p_kaun_001.rotation_euler = (0.0, 0.0, 6.283)
ob_a_p_kaun_001.scale = (1.0, 1.0, -0.468)
ob_a_p_kaun_001.lock_rotations_4d = False
ob_a_p_kaun_001.empty_display_type = 'ARROWS'
ob_a_p_kaun_001.lineart.crease_threshold = 0.0
ob_a_p_kua_001.location = (9.669, 9.771, 0.4672)
ob_a_p_kua_001.rotation_euler = (0.0, 0.0, 6.283)
ob_a_p_kua_001.scale = (1.0, 1.0, -0.468)
ob_a_p_kua_001.lock_rotations_4d = False
ob_a_p_kua_001.empty_display_type = 'ARROWS'
ob_a_p_kua_001.lineart.crease_threshold = 0.0
ob_a_p_maun.location = (7.179, 9.756, 0.4625)
ob_a_p_maun.scale = (1.0, 1.0, -0.468)
ob_a_p_maun.lock_rotations_4d = False
ob_a_p_maun.empty_display_type = 'ARROWS'
ob_a_p_maun.lineart.crease_threshold = 0.0
ob_a_p_uai_001.location = (2.152, 9.787, 0.4533)
ob_a_p_uai_001.rotation_euler = (0.0, 0.0, 6.283)
ob_a_p_uai_001.scale = (1.0, 1.0, -0.468)
ob_a_p_uai_001.lock_rotations_4d = False
ob_a_p_uai_001.empty_display_type = 'ARROWS'
ob_a_p_uai_001.lineart.crease_threshold = 0.0
ob_a_p_b_uai_001.location = (-2.883, 9.83, 0.4672)
ob_a_p_b_uai_001.rotation_euler = (0.0, 0.0, 6.283)
ob_a_p_b_uai_001.scale = (1.0, 1.0, -0.468)
ob_a_p_b_uai_001.lock_rotations_4d = False
ob_a_p_b_uai_001.empty_display_type = 'ARROWS'
ob_a_p_b_uai_001.lineart.crease_threshold = 0.0
ob_a_p_b_gua_001.location = (-0.303, -7.737, 0.4579)
ob_a_p_b_gua_001.rotation_euler = (0.0, -0.0, 3.142)
ob_a_p_b_gua_001.scale = (1.0, 1.0, -0.468)
ob_a_p_b_gua_001.lock_rotations_4d = False
ob_a_p_b_gua_001.empty_display_type = 'ARROWS'
ob_a_p_b_gua_001.lineart.crease_threshold = 0.0
ob_a_p_dau_001.location = (6.652, 17.34, 0.4579)
ob_a_p_dau_001.rotation_euler = (0.0, -0.0, 0.4415)
ob_a_p_dau_001.scale = (1.0, 1.0, -0.468)
ob_a_p_dau_001.lock_rotations_4d = False
ob_a_p_dau_001.empty_display_type = 'ARROWS'
ob_a_p_dau_001.lineart.crease_threshold = 0.0
ob_a_p_b_kaun_001.location = (-5.373, 9.835, 0.4625)
ob_a_p_b_kaun_001.scale = (1.0, 1.0, -0.468)
ob_a_p_b_kaun_001.lock_rotations_4d = False
ob_a_p_b_kaun_001.empty_display_type = 'ARROWS'
ob_a_p_b_kaun_001.lineart.crease_threshold = 0.0
ob_a_p_b_maun_001.location = (7.194, -10.22, 0.4579)
ob_a_p_b_maun_001.rotation_euler = (0.0, -0.0, 3.142)
ob_a_p_b_maun_001.scale = (1.0, 1.0, -0.468)
ob_a_p_b_maun_001.lock_rotations_4d = False
ob_a_p_b_maun_001.empty_display_type = 'ARROWS'
ob_a_p_b_maun_001.lineart.crease_threshold = 0.0
ob_a_p_b_kua_001.location = (-10.41, 9.875, 0.4672)
ob_a_p_b_kua_001.scale = (1.0, 1.0, -0.468)
ob_a_p_b_kua_001.lock_rotations_4d = False
ob_a_p_b_kua_001.empty_display_type = 'ARROWS'
ob_a_p_b_kua_001.lineart.crease_threshold = 0.0
ob_a_p_gua_001.location = (7.132, -2.81, 0.4533)
ob_a_p_gua_001.rotation_euler = (0.0, -0.0, 3.142)
ob_a_p_gua_001.scale = (1.0, 1.0, -0.468)
ob_a_p_gua_001.lock_rotations_4d = False
ob_a_p_gua_001.empty_display_type = 'ARROWS'
ob_a_p_gua_001.lineart.crease_threshold = 0.0
ob_plane.location = (0.0, 0.0, 0.0)
ob_plane.lineart.crease_threshold = 0.0

# ---- collection membership
col_collection.objects.link(ob_camera)
col_collection.objects.link(ob_a_p_kauk_001)
col_collection.objects.link(ob_a_p_maun_001)
col_collection.objects.link(ob_a_p_b_uai)
col_collection.objects.link(ob_a_p_b_io)
col_collection.objects.link(ob_a_p_b_kaun)
col_collection.objects.link(ob_a_p_b_gua)
col_collection.objects.link(ob_a_p_tuk_001)
col_collection.objects.link(ob_a_p_nuak)
col_collection.objects.link(ob_a_p_kauk_002)
col_collection.objects.link(ob_a_p_kauk_006)
col_collection.objects.link(ob_a_p_kua)
col_collection.objects.link(ob_a_p_kaun)
col_collection.objects.link(ob_a_p_b_dau)
col_collection.objects.link(ob_a_p_b_tuk_001)
col_collection.objects.link(ob_a_p_b_kua)
col_collection.objects.link(ob_a_p_tuk)
col_collection.objects.link(ob_a_p_kauk_007)
col_collection.objects.link(ob_a_p_kauk_005)
col_collection.objects.link(ob_a_p_b_tam)
col_collection.objects.link(ob_a_p_kauk_004)
col_collection.objects.link(ob_a_p_kauk_003)
col_collection.objects.link(ob_a_p_b_nuak)
col_collection.objects.link(ob_a_p_dau)
col_collection.objects.link(ob_a_p_gua)
col_collection.objects.link(ob_a_p_b_maun)
col_collection.objects.link(ob_a_p_io)
col_collection.objects.link(ob_a_p_uai)
col_collection.objects.link(ob_a_p_b_kauk)
col_collection.objects.link(ob_a_p_b_kauk_001)
col_collection.objects.link(ob_a_p_kauk)
col_collection.objects.link(ob_a_p_b_kauk_002)
col_collection.objects.link(ob_a_p_b_kauk_003)
col_collection.objects.link(ob_a_p_b_kauk_004)
col_collection.objects.link(ob_a_p_b_kauk_005)
col_collection.objects.link(ob_a_p_b_tuk)
col_collection.objects.link(ob_a_p_b_kauk_006)
col_collection.objects.link(ob_a_p_b_kauk_007)
col_collection.objects.link(ob_a_p_b_dau_001)
col_collection.objects.link(ob_a_p_kaun_001)
col_collection.objects.link(ob_a_p_kua_001)
col_collection.objects.link(ob_a_p_maun)
col_collection.objects.link(ob_a_p_uai_001)
col_collection.objects.link(ob_a_p_b_uai_001)
col_collection.objects.link(ob_a_p_b_gua_001)
col_collection.objects.link(ob_a_p_dau_001)
col_collection.objects.link(ob_a_p_b_kaun_001)
col_collection.objects.link(ob_a_p_b_maun_001)
col_collection.objects.link(ob_a_p_b_kua_001)
col_collection.objects.link(ob_a_p_gua_001)
col_collection.objects.link(ob_plane)

# ---- scene / render settings (as saved in the file)
scene.camera = ob_camera
scene.frame_start = 1; scene.frame_end = 250; scene.frame_set(1)
scene.render.engine = 'BLENDER_EEVEE_NEXT'
scene.cycles.use_denoising = False
scene.cycles.samples = 128
scene.cycles.sampling_pattern = 'TABULATED_SOBOL'
scene.cycles.use_adaptive_sampling = False
scene.cycles.use_light_tree = False
scene.view_settings.view_transform = 'Filmic'
bpy.context.view_layer.update()

# ---- added for rendering (the .blend has no usable light): sun
light_auto_sun = bpy.data.lights.new('AutoSun', 'SUN')
light_auto_sun.energy = 3.0
light_auto_sun.angle = 0.0523599
ob_auto_sun = bpy.data.objects.new('AutoSun', light_auto_sun)
scene.collection.objects.link(ob_auto_sun)
ob_auto_sun.rotation_euler = (0.872665, 0.174533, 0.523599)
bpy.context.view_layer.update()
